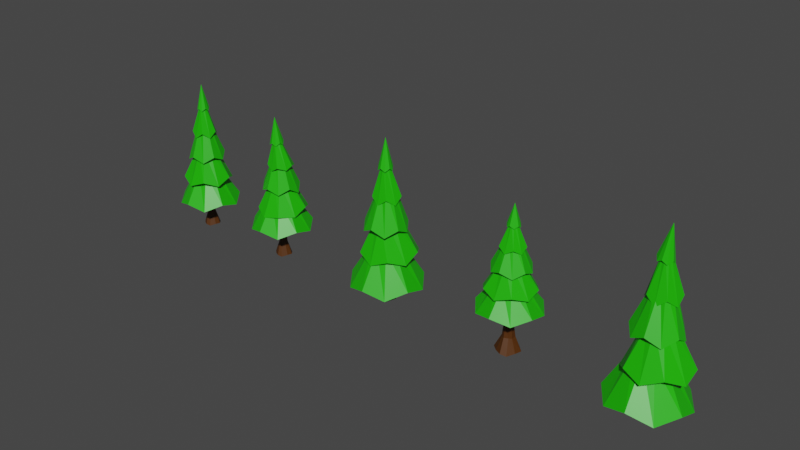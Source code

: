 # Source: treesVersion3.blend  (saved by Blender 2.81.16; exported with 4.5.12 LTS)
import bpy
from mathutils import Matrix  # noqa: F401  (used for matrix-valued properties, if any)

bpy.ops.wm.read_factory_settings(use_empty=True)
scene = bpy.context.scene
scene.name = 'Scene'

# ---- collections
col_collection = bpy.data.collections.new('Collection'); scene.collection.children.link(col_collection)

# ---- materials (node trees are filled in below, after node groups)
mat_material = bpy.data.materials.new('Material')
mat_material.alpha_threshold = 0.0
mat_material.use_transparent_shadow = False
mat_material.line_color = (0.0, 0.0, 0.0, 1.0)
mat_material_001 = bpy.data.materials.new('Material.001')
mat_material_001.use_transparent_shadow = False

# ---- material node trees
mat_material.use_nodes = True; mat_material.node_tree.nodes.clear()
_N = mat_material.node_tree.nodes; _L = mat_material.node_tree.links
n0 = _N.new('ShaderNodeOutputMaterial'); n0.name = 'Material Output'; n0.location = (300, 300)
n1 = _N.new('ShaderNodeBsdfPrincipled'); n1.name = 'Principled BSDF'; n1.location = (10, 300)
n1.distribution = 'GGX'
n1.subsurface_method = 'BURLEY'
n1.inputs[0].default_value = (0.01299, 0.4878, 0.0, 1.0)
n1.inputs[2].default_value = 0.4
n1.inputs[3].default_value = 1.45
n1.inputs[27].default_value = (0.0, 0.0, 0.0, 1.0)
n1.inputs[28].default_value = 1.0
_L.new(n1.outputs[0], n0.inputs[0])
n0.is_active_output = True
mat_material_001.use_nodes = True; mat_material_001.node_tree.nodes.clear()
_N = mat_material_001.node_tree.nodes; _L = mat_material_001.node_tree.links
n0 = _N.new('ShaderNodeOutputMaterial'); n0.name = 'Material Output'; n0.location = (300, 300)
n1 = _N.new('ShaderNodeBsdfPrincipled'); n1.name = 'Principled BSDF'; n1.location = (10, 300)
n1.distribution = 'GGX'
n1.subsurface_method = 'BURLEY'
n1.inputs[0].default_value = (0.07564, 0.02217, 0.0, 1.0)
n1.inputs[3].default_value = 1.45
n1.inputs[27].default_value = (0.0, 0.0, 0.0, 1.0)
n1.inputs[28].default_value = 1.0
_L.new(n1.outputs[0], n0.inputs[0])
n0.is_active_output = True

# ---- world
world_world = bpy.data.worlds.new('World'); scene.world = world_world
world_world.use_nodes = True; world_world.node_tree.nodes.clear()
_N = world_world.node_tree.nodes; _L = world_world.node_tree.links
n0 = _N.new('ShaderNodeOutputWorld'); n0.name = 'World Output'; n0.location = (300, 300)
n1 = _N.new('ShaderNodeBackground'); n1.name = 'Background'; n1.location = (10, 300)
n1.inputs[0].default_value = (0.05088, 0.05088, 0.05088, 1.0)
_L.new(n1.outputs[0], n0.inputs[0])
n0.is_active_output = True
world_world.color = (0.05088, 0.05088, 0.05088)
world_world.use_sun_shadow = False
world_world.sun_shadow_jitter_overblur = 0.0

# ---- meshes
me_cylinder = bpy.data.meshes.new('Cylinder')
me_cylinder.from_pydata([(0.0, 1.0, 0.8199), (2.98e-08, 0.0, 5.0), (0.5878, 0.809, 1.0), (0.0, 0.0, 5.0), (0.9511, 0.309, 0.8199), (5.96e-08, 0.0, 5.0), (0.9511, -0.309, 1.0), (0.0, 0.0, 5.0), (0.5878, -0.809, 0.8199), (5.96e-08, 0.0, 5.0), (-8.742e-08, -1.0, 1.0), (2.98e-08, 0.0, 5.0), (-0.5878, -0.809, 0.8199), (0.0, 0.0, 5.0), (-0.9511, -0.309, 1.0), (0.0, 0.0, 5.0), (-0.9511, 0.309, 0.8199), (0.0, 0.0, 5.0), (-0.5878, 0.809, 1.0), (5.96e-08, 0.0, 5.0), (5.96e-09, 0.8, 1.837), (1.192e-08, 0.6, 2.42), (1.788e-08, 0.4, 3.4), (2.384e-08, 0.2, 4.11), (0.1176, 0.1618, 4.2), (0.2351, 0.3236, 3.22), (0.3527, 0.4854, 2.6), (0.4702, 0.6472, 1.62), (0.1902, 0.0618, 4.11), (0.3804, 0.1236, 3.4), (0.5706, 0.1854, 2.42), (0.7608, 0.2472, 1.8), (0.1902, -0.0618, 4.2), (0.3804, -0.1236, 3.22), (0.5706, -0.1854, 2.6), (0.7608, -0.2472, 1.62), (0.1176, -0.1618, 4.11), (0.2351, -0.3236, 3.4), (0.3527, -0.4854, 2.42), (0.4702, -0.6472, 1.8), (6.357e-09, -0.2, 4.2), (-1.709e-08, -0.4, 3.22), (-4.053e-08, -0.6, 2.6), (-6.398e-08, -0.8, 1.62), (-0.1176, -0.1618, 4.11), (-0.2351, -0.3236, 3.4), (-0.3527, -0.4854, 2.42), (-0.4702, -0.6472, 1.8), (-0.1902, -0.0618, 4.2), (-0.3804, -0.1236, 3.22), (-0.5706, -0.1854, 2.6), (-0.7608, -0.2472, 1.62), (-0.1902, 0.0618, 4.129), (-0.3804, 0.1236, 3.4), (-0.5706, 0.1854, 2.42), (-0.7608, 0.2472, 1.8), (-0.1176, 0.1618, 4.2), (-0.2351, 0.3236, 3.22), (-0.3527, 0.4854, 2.6), (-0.4702, 0.6472, 1.62), (0.2379, 0.3275, 1.962), (0.385, 0.1251, 1.962), (0.385, -0.1251, 1.962), (0.2379, -0.3275, 1.962), (-2.63e-08, -0.4048, 1.962), (-0.2379, -0.3275, 1.962), (-0.385, -0.1251, 1.962), (-0.385, 0.1251, 1.962), (-0.2379, 0.3275, 1.962), (9.083e-09, 0.4048, 1.962), (1.172e-08, 0.3069, 2.745), (0.1804, 0.2483, 2.745), (0.2919, 0.09483, 2.745), (0.2919, -0.09483, 2.745), (0.1804, -0.2483, 2.745), (-1.511e-08, -0.3069, 2.745), (-0.1804, -0.2483, 2.745), (-0.2919, -0.09483, 2.745), (-0.2919, 0.09483, 2.745), (-0.1804, 0.2483, 2.745), (1.631e-08, 0.2026, 3.645), (0.1191, 0.1639, 3.645), (0.1927, 0.0626, 3.645), (0.1927, -0.0626, 3.645), (0.1191, -0.1639, 3.645), (-1.395e-09, -0.2026, 3.645), (-0.1191, -0.1639, 3.645), (-0.1927, -0.0626, 3.645), (-0.1927, 0.0626, 3.645), (-0.1191, 0.1639, 3.645), (2.286e-08, 0.108, 4.251), (0.06346, 0.08735, 4.251), (0.1027, 0.03336, 4.251), (0.1027, -0.03336, 4.251), (0.06346, -0.08735, 4.251), (1.342e-08, -0.108, 4.251), (-0.06346, -0.08735, 4.251), (-0.1027, -0.03336, 4.251), (-0.1027, 0.03336, 4.251), (-0.06346, 0.08735, 4.251)], [], [(23, 1, 3, 24), (24, 3, 5, 28), (28, 5, 7, 32), (32, 7, 9, 36), (36, 9, 11, 40), (40, 11, 13, 44), (44, 13, 15, 48), (48, 15, 17, 52), (3, 1, 19, 17, 15, 13, 11, 9, 7, 5), (52, 17, 19, 56), (56, 19, 1, 23), (0, 2, 4, 6, 8, 10, 12, 14, 16, 18), (68, 59, 20, 69), (79, 58, 21, 70), (89, 57, 22, 80), (99, 56, 23, 90), (67, 55, 59, 68), (78, 54, 58, 79), (88, 53, 57, 89), (98, 52, 56, 99), (66, 51, 55, 67), (77, 50, 54, 78), (87, 49, 53, 88), (97, 48, 52, 98), (65, 47, 51, 66), (76, 46, 50, 77), (86, 45, 49, 87), (96, 44, 48, 97), (64, 43, 47, 65), (75, 42, 46, 76), (85, 41, 45, 86), (95, 40, 44, 96), (63, 39, 43, 64), (74, 38, 42, 75), (84, 37, 41, 85), (94, 36, 40, 95), (62, 35, 39, 63), (73, 34, 38, 74), (83, 33, 37, 84), (93, 32, 36, 94), (61, 31, 35, 62), (72, 30, 34, 73), (82, 29, 33, 83), (92, 28, 32, 93), (60, 27, 31, 61), (71, 26, 30, 72), (81, 25, 29, 82), (91, 24, 28, 92), (69, 20, 27, 60), (70, 21, 26, 71), (80, 22, 25, 81), (90, 23, 24, 91), (0, 69, 60, 2), (2, 60, 61, 4), (4, 61, 62, 6), (6, 62, 63, 8), (8, 63, 64, 10), (10, 64, 65, 12), (12, 65, 66, 14), (14, 66, 67, 16), (16, 67, 68, 18), (18, 68, 69, 0), (20, 70, 71, 27), (27, 71, 72, 31), (31, 72, 73, 35), (35, 73, 74, 39), (39, 74, 75, 43), (43, 75, 76, 47), (47, 76, 77, 51), (51, 77, 78, 55), (55, 78, 79, 59), (59, 79, 70, 20), (21, 80, 81, 26), (26, 81, 82, 30), (30, 82, 83, 34), (34, 83, 84, 38), (38, 84, 85, 42), (42, 85, 86, 46), (46, 86, 87, 50), (50, 87, 88, 54), (54, 88, 89, 58), (58, 89, 80, 21), (22, 90, 91, 25), (25, 91, 92, 29), (29, 92, 93, 33), (33, 93, 94, 37), (37, 94, 95, 41), (41, 95, 96, 45), (45, 96, 97, 49), (49, 97, 98, 53), (53, 98, 99, 57), (57, 99, 90, 22)])
_uv = me_cylinder.uv_layers.new(name='UVMap')
_uv.uv.foreach_set('vector', [1.0, 0.9, 1.0, 1.0, 0.9, 1.0, 0.9, 0.9, 0.9, 0.9, 0.9, 1.0, 0.8, 1.0, 0.8, 0.9, 0.8, 0.9, 0.8, 1.0, 0.7, 1.0, 0.7, 0.9, 0.7, 0.9, 0.7, 1.0, 0.6, 1.0, 0.6, 0.9, 0.6, 0.9, 0.6, 1.0, 0.5, 1.0, 0.5, 0.9, 0.5, 0.9, 0.5, 1.0, 0.4, 1.0, 0.4, 0.9, 0.4, 0.9, 0.4, 1.0, 0.3, 1.0, 0.3, 0.9, 0.3, 0.9, 0.3, 1.0, 0.2, 1.0, 0.2, 0.9, 0.3911, 0.4442, 0.25, 0.49, 0.1089, 0.4442, 0.02175, 0.3242, 0.02175, 0.1758, 0.1089, 0.05584, 0.25, 0.01, 0.3911, 0.05584, 0.4783, 0.1758, 0.4783, 0.3242, 0.2, 0.9, 0.2, 1.0, 0.1, 1.0, 0.1, 0.9, 0.1, 0.9, 0.1, 1.0, -7.451e-08, 1.0, -7.451e-08, 0.9, 0.75, 0.49, 0.8911, 0.4442, 0.9783, 0.3242, 0.9783, 0.1758, 0.8911, 0.05584, 0.75, 0.01, 0.6089, 0.05584, 0.5217, 0.1758, 0.5217, 0.3242, 0.6089, 0.4442, 0.1, 0.5952, 0.1, 0.6, -7.451e-08, 0.6, -7.451e-08, 0.5952, 0.1, 0.6931, 0.1, 0.7, -7.451e-08, 0.7, -7.451e-08, 0.6931, 0.1, 0.7974, 0.1, 0.8, -7.451e-08, 0.8, -7.451e-08, 0.7974, 0.1, 0.892, 0.1, 0.9, -7.451e-08, 0.9, -7.451e-08, 0.892, 0.2, 0.5952, 0.2, 0.6, 0.1, 0.6, 0.1, 0.5952, 0.2, 0.6931, 0.2, 0.7, 0.1, 0.7, 0.1, 0.6931, 0.2, 0.7974, 0.2, 0.8, 0.1, 0.8, 0.1, 0.7974, 0.2, 0.892, 0.2, 0.9, 0.1, 0.9, 0.1, 0.892, 0.3, 0.5952, 0.3, 0.6, 0.2, 0.6, 0.2, 0.5952, 0.3, 0.6931, 0.3, 0.7, 0.2, 0.7, 0.2, 0.6931, 0.3, 0.7974, 0.3, 0.8, 0.2, 0.8, 0.2, 0.7974, 0.3, 0.892, 0.3, 0.9, 0.2, 0.9, 0.2, 0.892, 0.4, 0.5952, 0.4, 0.6, 0.3, 0.6, 0.3, 0.5952, 0.4, 0.6931, 0.4, 0.7, 0.3, 0.7, 0.3, 0.6931, 0.4, 0.7974, 0.4, 0.8, 0.3, 0.8, 0.3, 0.7974, 0.4, 0.892, 0.4, 0.9, 0.3, 0.9, 0.3, 0.892, 0.5, 0.5952, 0.5, 0.6, 0.4, 0.6, 0.4, 0.5952, 0.5, 0.6931, 0.5, 0.7, 0.4, 0.7, 0.4, 0.6931, 0.5, 0.7974, 0.5, 0.8, 0.4, 0.8, 0.4, 0.7974, 0.5, 0.892, 0.5, 0.9, 0.4, 0.9, 0.4, 0.892, 0.6, 0.5952, 0.6, 0.6, 0.5, 0.6, 0.5, 0.5952, 0.6, 0.6931, 0.6, 0.7, 0.5, 0.7, 0.5, 0.6931, 0.6, 0.7974, 0.6, 0.8, 0.5, 0.8, 0.5, 0.7974, 0.6, 0.892, 0.6, 0.9, 0.5, 0.9, 0.5, 0.892, 0.7, 0.5952, 0.7, 0.6, 0.6, 0.6, 0.6, 0.5952, 0.7, 0.6931, 0.7, 0.7, 0.6, 0.7, 0.6, 0.6931, 0.7, 0.7974, 0.7, 0.8, 0.6, 0.8, 0.6, 0.7974, 0.7, 0.892, 0.7, 0.9, 0.6, 0.9, 0.6, 0.892, 0.8, 0.5952, 0.8, 0.6, 0.7, 0.6, 0.7, 0.5952, 0.8, 0.6931, 0.8, 0.7, 0.7, 0.7, 0.7, 0.6931, 0.8, 0.7974, 0.8, 0.8, 0.7, 0.8, 0.7, 0.7974, 0.8, 0.892, 0.8, 0.9, 0.7, 0.9, 0.7, 0.892, 0.9, 0.5952, 0.9, 0.6, 0.8, 0.6, 0.8, 0.5952, 0.9, 0.6931, 0.9, 0.7, 0.8, 0.7, 0.8, 0.6931, 0.9, 0.7974, 0.9, 0.8, 0.8, 0.8, 0.8, 0.7974, 0.9, 0.892, 0.9, 0.9, 0.8, 0.9, 0.8, 0.892, 1.0, 0.5952, 1.0, 0.6, 0.9, 0.6, 0.9, 0.5952, 1.0, 0.6931, 1.0, 0.7, 0.9, 0.7, 0.9, 0.6931, 1.0, 0.7974, 1.0, 0.8, 0.9, 0.8, 0.9, 0.7974, 1.0, 0.892, 1.0, 0.9, 0.9, 0.9, 0.9, 0.892, 1.0, 0.5, 1.0, 0.5952, 0.9, 0.5952, 0.9, 0.5, 0.9, 0.5, 0.9, 0.5952, 0.8, 0.5952, 0.8, 0.5, 0.8, 0.5, 0.8, 0.5952, 0.7, 0.5952, 0.7, 0.5, 0.7, 0.5, 0.7, 0.5952, 0.6, 0.5952, 0.6, 0.5, 0.6, 0.5, 0.6, 0.5952, 0.5, 0.5952, 0.5, 0.5, 0.5, 0.5, 0.5, 0.5952, 0.4, 0.5952, 0.4, 0.5, 0.4, 0.5, 0.4, 0.5952, 0.3, 0.5952, 0.3, 0.5, 0.3, 0.5, 0.3, 0.5952, 0.2, 0.5952, 0.2, 0.5, 0.2, 0.5, 0.2, 0.5952, 0.1, 0.5952, 0.1, 0.5, 0.1, 0.5, 0.1, 0.5952, -7.451e-08, 0.5952, -7.451e-08, 0.5, 1.0, 0.6, 1.0, 0.6931, 0.9, 0.6931, 0.9, 0.6, 0.9, 0.6, 0.9, 0.6931, 0.8, 0.6931, 0.8, 0.6, 0.8, 0.6, 0.8, 0.6931, 0.7, 0.6931, 0.7, 0.6, 0.7, 0.6, 0.7, 0.6931, 0.6, 0.6931, 0.6, 0.6, 0.6, 0.6, 0.6, 0.6931, 0.5, 0.6931, 0.5, 0.6, 0.5, 0.6, 0.5, 0.6931, 0.4, 0.6931, 0.4, 0.6, 0.4, 0.6, 0.4, 0.6931, 0.3, 0.6931, 0.3, 0.6, 0.3, 0.6, 0.3, 0.6931, 0.2, 0.6931, 0.2, 0.6, 0.2, 0.6, 0.2, 0.6931, 0.1, 0.6931, 0.1, 0.6, 0.1, 0.6, 0.1, 0.6931, -7.451e-08, 0.6931, -7.451e-08, 0.6, 1.0, 0.7, 1.0, 0.7974, 0.9, 0.7974, 0.9, 0.7, 0.9, 0.7, 0.9, 0.7974, 0.8, 0.7974, 0.8, 0.7, 0.8, 0.7, 0.8, 0.7974, 0.7, 0.7974, 0.7, 0.7, 0.7, 0.7, 0.7, 0.7974, 0.6, 0.7974, 0.6, 0.7, 0.6, 0.7, 0.6, 0.7974, 0.5, 0.7974, 0.5, 0.7, 0.5, 0.7, 0.5, 0.7974, 0.4, 0.7974, 0.4, 0.7, 0.4, 0.7, 0.4, 0.7974, 0.3, 0.7974, 0.3, 0.7, 0.3, 0.7, 0.3, 0.7974, 0.2, 0.7974, 0.2, 0.7, 0.2, 0.7, 0.2, 0.7974, 0.1, 0.7974, 0.1, 0.7, 0.1, 0.7, 0.1, 0.7974, -7.451e-08, 0.7974, -7.451e-08, 0.7, 1.0, 0.8, 1.0, 0.892, 0.9, 0.892, 0.9, 0.8, 0.9, 0.8, 0.9, 0.892, 0.8, 0.892, 0.8, 0.8, 0.8, 0.8, 0.8, 0.892, 0.7, 0.892, 0.7, 0.8, 0.7, 0.8, 0.7, 0.892, 0.6, 0.892, 0.6, 0.8, 0.6, 0.8, 0.6, 0.892, 0.5, 0.892, 0.5, 0.8, 0.5, 0.8, 0.5, 0.892, 0.4, 0.892, 0.4, 0.8, 0.4, 0.8, 0.4, 0.892, 0.3, 0.892, 0.3, 0.8, 0.3, 0.8, 0.3, 0.892, 0.2, 0.892, 0.2, 0.8, 0.2, 0.8, 0.2, 0.892, 0.1, 0.892, 0.1, 0.8, 0.1, 0.8, 0.1, 0.892, -7.451e-08, 0.892, -7.451e-08, 0.8])
me_cylinder.materials.append(mat_material)
me_cylinder.use_remesh_fix_poles = True
me_cylinder.use_remesh_preserve_attributes = False
me_cylinder.use_mirror_vertex_groups = False
me_cylinder.update()
me_cylinder_001 = bpy.data.meshes.new('Cylinder.001')
me_cylinder_001.from_pydata([(0.001014, 0.2914, -0.03689), (1.71e-08, 0.09745, 1.227), (0.1508, 0.2263, -0.0416), (0.05728, 0.07884, 1.227), (0.2853, 0.07837, -0.01539), (0.09268, 0.03011, 1.227), (0.2412, -0.07837, -0.01539), (0.09268, -0.03011, 1.227), (0.1329, -0.2371, -0.05106), (0.05728, -0.07884, 1.227), (-4.935e-09, -0.2806, -0.01539), (8.576e-09, -0.09745, 1.227), (-0.1491, -0.2052, -0.01539), (-0.05728, -0.07884, 1.227), (-0.2755, -0.09306, -0.01539), (-0.09268, -0.03011, 1.227), (-0.2801, 0.09054, -0.03929), (-0.09268, 0.03011, 1.227), (-0.1639, 0.2125, -0.03891), (-0.05728, 0.07884, 1.227), (-0.007209, 0.1536, 0.422), (0.07856, 0.1127, 0.3929), (0.1371, 0.05884, 0.4235), (0.1258, -0.04569, 0.4124), (0.07701, -0.106, 0.4279), (-0.01014, -0.1456, 0.4279), (-0.07701, -0.106, 0.4279), (-0.1246, -0.04049, 0.4279), (-0.1246, 0.04049, 0.4279), (-0.07701, 0.106, 0.4279), (1.757e-08, 0.09405, 0.8842), (0.05528, 0.07609, 0.8842), (0.08944, 0.02906, 0.8842), (0.08944, -0.02906, 0.8842), (0.05528, -0.07609, 0.8842), (9.347e-09, -0.09405, 0.8842), (-0.05528, -0.07609, 0.8842), (-0.08944, -0.02906, 0.8842), (-0.08944, 0.02906, 0.8842), (-0.05528, 0.07609, 0.8842)], [], [(30, 1, 3, 31), (31, 3, 5, 32), (32, 5, 7, 33), (33, 7, 9, 34), (34, 9, 11, 35), (35, 11, 13, 36), (36, 13, 15, 37), (37, 15, 17, 38), (3, 1, 19, 17, 15, 13, 11, 9, 7, 5), (38, 17, 19, 39), (39, 19, 1, 30), (0, 2, 4, 6, 8, 10, 12, 14, 16, 18), (18, 29, 20, 0), (16, 28, 29, 18), (14, 27, 28, 16), (12, 26, 27, 14), (10, 25, 26, 12), (8, 24, 25, 10), (6, 23, 24, 8), (4, 22, 23, 6), (2, 21, 22, 4), (0, 20, 21, 2), (29, 39, 30, 20), (28, 38, 39, 29), (27, 37, 38, 28), (26, 36, 37, 27), (25, 35, 36, 26), (24, 34, 35, 25), (23, 33, 34, 24), (22, 32, 33, 23), (21, 31, 32, 22), (20, 30, 31, 21)])
_uv = me_cylinder_001.uv_layers.new(name='UVMap')
_uv.uv.foreach_set('vector', [1.0, 0.8621, 1.0, 1.0, 0.9, 1.0, 0.9, 0.8621, 0.9, 0.8621, 0.9, 1.0, 0.8, 1.0, 0.8, 0.8621, 0.8, 0.8621, 0.8, 1.0, 0.7, 1.0, 0.7, 0.8621, 0.7, 0.8621, 0.7, 1.0, 0.6, 1.0, 0.6, 0.8621, 0.6, 0.8621, 0.6, 1.0, 0.5, 1.0, 0.5, 0.8621, 0.5, 0.8621, 0.5, 1.0, 0.4, 1.0, 0.4, 0.8621, 0.4, 0.8621, 0.4, 1.0, 0.3, 1.0, 0.3, 0.8621, 0.3, 0.8621, 0.3, 1.0, 0.2, 1.0, 0.2, 0.8621, 0.3911, 0.4442, 0.25, 0.49, 0.1089, 0.4442, 0.02175, 0.3242, 0.02175, 0.1758, 0.1089, 0.05584, 0.25, 0.01, 0.3911, 0.05584, 0.4783, 0.1758, 0.4783, 0.3242, 0.2, 0.8621, 0.2, 1.0, 0.1, 1.0, 0.1, 0.8621, 0.1, 0.8621, 0.1, 1.0, -7.451e-08, 1.0, -7.451e-08, 0.8621, 0.75, 0.49, 0.8911, 0.4442, 0.9783, 0.3242, 0.9783, 0.1758, 0.8911, 0.05584, 0.75, 0.01, 0.6089, 0.05584, 0.5217, 0.1758, 0.5217, 0.3242, 0.6089, 0.4442, 0.1, 0.5, 0.1, 0.6784, -7.451e-08, 0.6784, -7.451e-08, 0.5, 0.2, 0.5, 0.2, 0.6784, 0.1, 0.6784, 0.1, 0.5, 0.3, 0.5, 0.3, 0.6784, 0.2, 0.6784, 0.2, 0.5, 0.4, 0.5, 0.4, 0.6784, 0.3, 0.6784, 0.3, 0.5, 0.5, 0.5, 0.5, 0.6784, 0.4, 0.6784, 0.4, 0.5, 0.6, 0.5, 0.6, 0.6784, 0.5, 0.6784, 0.5, 0.5, 0.7, 0.5, 0.7, 0.6784, 0.6, 0.6784, 0.6, 0.5, 0.8, 0.5, 0.8, 0.6784, 0.7, 0.6784, 0.7, 0.5, 0.9, 0.5, 0.9, 0.6784, 0.8, 0.6784, 0.8, 0.5, 1.0, 0.5, 1.0, 0.6784, 0.9, 0.6784, 0.9, 0.5, 0.1, 0.6784, 0.1, 0.8621, -7.451e-08, 0.8621, -7.451e-08, 0.6784, 0.2, 0.6784, 0.2, 0.8621, 0.1, 0.8621, 0.1, 0.6784, 0.3, 0.6784, 0.3, 0.8621, 0.2, 0.8621, 0.2, 0.6784, 0.4, 0.6784, 0.4, 0.8621, 0.3, 0.8621, 0.3, 0.6784, 0.5, 0.6784, 0.5, 0.8621, 0.4, 0.8621, 0.4, 0.6784, 0.6, 0.6784, 0.6, 0.8621, 0.5, 0.8621, 0.5, 0.6784, 0.7, 0.6784, 0.7, 0.8621, 0.6, 0.8621, 0.6, 0.6784, 0.8, 0.6784, 0.8, 0.8621, 0.7, 0.8621, 0.7, 0.6784, 0.9, 0.6784, 0.9, 0.8621, 0.8, 0.8621, 0.8, 0.6784, 1.0, 0.6784, 1.0, 0.8621, 0.9, 0.8621, 0.9, 0.6784])
me_cylinder_001.materials.append(mat_material_001)
me_cylinder_001.use_remesh_fix_poles = True
me_cylinder_001.use_remesh_preserve_attributes = False
me_cylinder_001.use_mirror_vertex_groups = False
me_cylinder_001.update()
me_cylinder_002 = bpy.data.meshes.new('Cylinder.002')
me_cylinder_002.from_pydata([(0.0, 1.0, 0.9592), (-0.01448, -0.08723, 4.766), (0.5878, 0.809, 1.127), (-0.01448, -0.08723, 4.766), (0.9511, 0.309, 0.9592), (-0.01448, -0.08723, 4.766), (0.9511, -0.309, 1.127), (-0.01448, -0.08723, 4.766), (0.5878, -0.809, 0.9592), (-0.01448, -0.08723, 4.766), (-8.743e-08, -1.0, 1.127), (-0.01448, -0.08723, 4.766), (-0.5878, -0.809, 0.9592), (-0.01448, -0.08723, 4.766), (-0.9511, -0.309, 1.127), (-0.01448, -0.08723, 4.766), (-0.9511, 0.309, 0.9592), (-0.01448, -0.08723, 4.766), (-0.5878, 0.809, 1.127), (-0.01448, -0.08723, 4.766), (5.966e-09, 0.8812, 1.809), (-0.01679, 0.6938, 2.224), (0.05777, 0.4397, 3.184), (-0.0243, 0.186, 3.856), (0.1071, 0.1385, 3.946), (0.27, 0.3892, 3.09), (0.3439, 0.5347, 2.446), (0.4702, 0.74, 1.6), (0.1867, 0.03304, 3.847), (0.4425, 0.1189, 3.174), (0.5688, 0.2409, 2.225), (0.7608, 0.3311, 1.748), (0.1877, -0.1091, 3.933), (0.4314, -0.1147, 3.074), (0.5546, -0.1424, 2.465), (0.7608, -0.1532, 1.556), (0.1061, -0.2147, 3.836), (0.267, -0.3644, 3.181), (0.3343, -0.4327, 2.286), (0.4563, -0.6003, 1.609), (-0.02331, -0.2624, 3.928), (0.05158, -0.3896, 3.041), (-0.01594, -0.5568, 2.452), (-0.04501, -0.7581, 1.527), (-0.1547, -0.2149, 3.838), (-0.1932, -0.3221, 3.2), (-0.371, -0.4332, 2.294), (-0.4702, -0.5621, 1.704), (-0.2343, -0.1094, 3.937), (-0.3282, -0.1125, 3.034), (-0.5865, -0.1432, 2.479), (-0.7608, -0.1532, 1.556), (-0.2351, 0.0317, 3.871), (-0.3383, 0.125, 3.214), (-0.5889, 0.2365, 2.33), (-0.7608, 0.3311, 1.748), (-0.1537, 0.1384, 3.949), (-0.1832, 0.3337, 3.064), (-0.3686, 0.5268, 2.509), (-0.4702, 0.74, 1.6), (0.2379, 0.3275, 2.025), (0.385, 0.1251, 2.025), (0.385, -0.1251, 2.025), (0.2379, -0.3275, 2.025), (-2.631e-08, -0.4048, 2.025), (-0.2379, -0.3275, 2.025), (-0.385, -0.1251, 2.025), (-0.385, 0.1251, 2.025), (-0.2379, 0.3275, 2.025), (9.08e-09, 0.4048, 2.025), (1.173e-08, 0.3412, 2.631), (0.1804, 0.2827, 2.628), (0.2919, 0.1295, 2.621), (0.2919, -0.05994, 2.612), (0.1804, -0.2132, 2.604), (-1.51e-08, -0.2717, 2.601), (-0.1804, -0.2132, 2.604), (-0.2919, -0.05994, 2.612), (-0.2919, 0.1295, 2.621), (-0.1804, 0.2827, 2.628), (0.02778, 0.1899, 3.466), (0.1467, 0.1509, 3.47), (0.2201, 0.04954, 3.469), (0.2201, -0.07548, 3.463), (0.117, -0.1759, 3.446), (0.02778, -0.2147, 3.446), (-0.09111, -0.1757, 3.442), (-0.1646, -0.07436, 3.443), (-0.1646, 0.05067, 3.449), (-0.09111, 0.1516, 3.458), (-0.02275, 0.0759, 3.997), (0.04766, 0.05309, 3.995), (0.09643, -0.01102, 4.026), (0.09643, -0.07766, 4.023), (0.05727, -0.1315, 4.018), (-0.006092, -0.1519, 4.014), (-0.06946, -0.1311, 4.011), (-0.1367, -0.08074, 3.99), (-0.1367, -0.006816, 3.994), (-0.09315, 0.05302, 3.997)], [], [(23, 1, 3, 24), (24, 3, 5, 28), (28, 5, 7, 32), (32, 7, 9, 36), (36, 9, 11, 40), (40, 11, 13, 44), (44, 13, 15, 48), (48, 15, 17, 52), (3, 1, 19, 17, 15, 13, 11, 9, 7, 5), (52, 17, 19, 56), (56, 19, 1, 23), (0, 2, 4, 6, 8, 10, 12, 14, 16, 18), (68, 59, 20, 69), (79, 58, 21, 70), (89, 57, 22, 80), (99, 56, 23, 90), (67, 55, 59, 68), (78, 54, 58, 79), (88, 53, 57, 89), (98, 52, 56, 99), (66, 51, 55, 67), (77, 50, 54, 78), (87, 49, 53, 88), (97, 48, 52, 98), (65, 47, 51, 66), (76, 46, 50, 77), (86, 45, 49, 87), (96, 44, 48, 97), (64, 43, 47, 65), (75, 42, 46, 76), (85, 41, 45, 86), (95, 40, 44, 96), (63, 39, 43, 64), (74, 38, 42, 75), (84, 37, 41, 85), (94, 36, 40, 95), (62, 35, 39, 63), (73, 34, 38, 74), (83, 33, 37, 84), (93, 32, 36, 94), (61, 31, 35, 62), (72, 30, 34, 73), (82, 29, 33, 83), (92, 28, 32, 93), (60, 27, 31, 61), (71, 26, 30, 72), (81, 25, 29, 82), (91, 24, 28, 92), (69, 20, 27, 60), (70, 21, 26, 71), (80, 22, 25, 81), (90, 23, 24, 91), (0, 69, 60, 2), (2, 60, 61, 4), (4, 61, 62, 6), (6, 62, 63, 8), (8, 63, 64, 10), (10, 64, 65, 12), (12, 65, 66, 14), (14, 66, 67, 16), (16, 67, 68, 18), (18, 68, 69, 0), (20, 70, 71, 27), (27, 71, 72, 31), (31, 72, 73, 35), (35, 73, 74, 39), (39, 74, 75, 43), (43, 75, 76, 47), (47, 76, 77, 51), (51, 77, 78, 55), (55, 78, 79, 59), (59, 79, 70, 20), (21, 80, 81, 26), (26, 81, 82, 30), (30, 82, 83, 34), (34, 83, 84, 38), (38, 84, 85, 42), (42, 85, 86, 46), (46, 86, 87, 50), (50, 87, 88, 54), (54, 88, 89, 58), (58, 89, 80, 21), (22, 90, 91, 25), (25, 91, 92, 29), (29, 92, 93, 33), (33, 93, 94, 37), (37, 94, 95, 41), (41, 95, 96, 45), (45, 96, 97, 49), (49, 97, 98, 53), (53, 98, 99, 57), (57, 99, 90, 22)])
_uv = me_cylinder_002.uv_layers.new(name='UVMap')
_uv.uv.foreach_set('vector', [1.0, 0.9, 1.0, 1.0, 0.9, 1.0, 0.9, 0.9, 0.9, 0.9, 0.9, 1.0, 0.8, 1.0, 0.8, 0.9, 0.8, 0.9, 0.8, 1.0, 0.7, 1.0, 0.7, 0.9, 0.7, 0.9, 0.7, 1.0, 0.6, 1.0, 0.6, 0.9, 0.6, 0.9, 0.6, 1.0, 0.5, 1.0, 0.5, 0.9, 0.5, 0.9, 0.5, 1.0, 0.4, 1.0, 0.4, 0.9, 0.4, 0.9, 0.4, 1.0, 0.3, 1.0, 0.3, 0.9, 0.3, 0.9, 0.3, 1.0, 0.2, 1.0, 0.2, 0.9, 0.3911, 0.4442, 0.25, 0.49, 0.1089, 0.4442, 0.02175, 0.3242, 0.02175, 0.1758, 0.1089, 0.05584, 0.25, 0.01, 0.3911, 0.05584, 0.4783, 0.1758, 0.4783, 0.3242, 0.2, 0.9, 0.2, 1.0, 0.1, 1.0, 0.1, 0.9, 0.1, 0.9, 0.1, 1.0, -7.451e-08, 1.0, -7.451e-08, 0.9, 0.75, 0.49, 0.8911, 0.4442, 0.9783, 0.3242, 0.9783, 0.1758, 0.8911, 0.05584, 0.75, 0.01, 0.6089, 0.05584, 0.5217, 0.1758, 0.5217, 0.3242, 0.6089, 0.4442, 0.1, 0.5952, 0.1, 0.6, -7.451e-08, 0.6, -7.451e-08, 0.5952, 0.1, 0.6931, 0.1, 0.7, -7.451e-08, 0.7, -7.451e-08, 0.6931, 0.1, 0.7974, 0.1, 0.8, -7.451e-08, 0.8, -7.451e-08, 0.7974, 0.1, 0.892, 0.1, 0.9, -7.451e-08, 0.9, -7.451e-08, 0.892, 0.2, 0.5952, 0.2, 0.6, 0.1, 0.6, 0.1, 0.5952, 0.2, 0.6931, 0.2, 0.7, 0.1, 0.7, 0.1, 0.6931, 0.2, 0.7974, 0.2, 0.8, 0.1, 0.8, 0.1, 0.7974, 0.2, 0.892, 0.2, 0.9, 0.1, 0.9, 0.1, 0.892, 0.3, 0.5952, 0.3, 0.6, 0.2, 0.6, 0.2, 0.5952, 0.3, 0.6931, 0.3, 0.7, 0.2, 0.7, 0.2, 0.6931, 0.3, 0.7974, 0.3, 0.8, 0.2, 0.8, 0.2, 0.7974, 0.3, 0.892, 0.3, 0.9, 0.2, 0.9, 0.2, 0.892, 0.4, 0.5952, 0.4, 0.6, 0.3, 0.6, 0.3, 0.5952, 0.4, 0.6931, 0.4, 0.7, 0.3, 0.7, 0.3, 0.6931, 0.4, 0.7974, 0.4, 0.8, 0.3, 0.8, 0.3, 0.7974, 0.4, 0.892, 0.4, 0.9, 0.3, 0.9, 0.3, 0.892, 0.5, 0.5952, 0.5, 0.6, 0.4, 0.6, 0.4, 0.5952, 0.5, 0.6931, 0.5, 0.7, 0.4, 0.7, 0.4, 0.6931, 0.5, 0.7974, 0.5, 0.8, 0.4, 0.8, 0.4, 0.7974, 0.5, 0.892, 0.5, 0.9, 0.4, 0.9, 0.4, 0.892, 0.6, 0.5952, 0.6, 0.6, 0.5, 0.6, 0.5, 0.5952, 0.6, 0.6931, 0.6, 0.7, 0.5, 0.7, 0.5, 0.6931, 0.6, 0.7974, 0.6, 0.8, 0.5, 0.8, 0.5, 0.7974, 0.6, 0.892, 0.6, 0.9, 0.5, 0.9, 0.5, 0.892, 0.7, 0.5952, 0.7, 0.6, 0.6, 0.6, 0.6, 0.5952, 0.7, 0.6931, 0.7, 0.7, 0.6, 0.7, 0.6, 0.6931, 0.7, 0.7974, 0.7, 0.8, 0.6, 0.8, 0.6, 0.7974, 0.7, 0.892, 0.7, 0.9, 0.6, 0.9, 0.6, 0.892, 0.8, 0.5952, 0.8, 0.6, 0.7, 0.6, 0.7, 0.5952, 0.8, 0.6931, 0.8, 0.7, 0.7, 0.7, 0.7, 0.6931, 0.8, 0.7974, 0.8, 0.8, 0.7, 0.8, 0.7, 0.7974, 0.8, 0.892, 0.8, 0.9, 0.7, 0.9, 0.7, 0.892, 0.9, 0.5952, 0.9, 0.6, 0.8, 0.6, 0.8, 0.5952, 0.9, 0.6931, 0.9, 0.7, 0.8, 0.7, 0.8, 0.6931, 0.9, 0.7974, 0.9, 0.8, 0.8, 0.8, 0.8, 0.7974, 0.9, 0.892, 0.9, 0.9, 0.8, 0.9, 0.8, 0.892, 1.0, 0.5952, 1.0, 0.6, 0.9, 0.6, 0.9, 0.5952, 1.0, 0.6931, 1.0, 0.7, 0.9, 0.7, 0.9, 0.6931, 1.0, 0.7974, 1.0, 0.8, 0.9, 0.8, 0.9, 0.7974, 1.0, 0.892, 1.0, 0.9, 0.9, 0.9, 0.9, 0.892, 1.0, 0.5, 1.0, 0.5952, 0.9, 0.5952, 0.9, 0.5, 0.9, 0.5, 0.9, 0.5952, 0.8, 0.5952, 0.8, 0.5, 0.8, 0.5, 0.8, 0.5952, 0.7, 0.5952, 0.7, 0.5, 0.7, 0.5, 0.7, 0.5952, 0.6, 0.5952, 0.6, 0.5, 0.6, 0.5, 0.6, 0.5952, 0.5, 0.5952, 0.5, 0.5, 0.5, 0.5, 0.5, 0.5952, 0.4, 0.5952, 0.4, 0.5, 0.4, 0.5, 0.4, 0.5952, 0.3, 0.5952, 0.3, 0.5, 0.3, 0.5, 0.3, 0.5952, 0.2, 0.5952, 0.2, 0.5, 0.2, 0.5, 0.2, 0.5952, 0.1, 0.5952, 0.1, 0.5, 0.1, 0.5, 0.1, 0.5952, -7.451e-08, 0.5952, -7.451e-08, 0.5, 1.0, 0.6, 1.0, 0.6931, 0.9, 0.6931, 0.9, 0.6, 0.9, 0.6, 0.9, 0.6931, 0.8, 0.6931, 0.8, 0.6, 0.8, 0.6, 0.8, 0.6931, 0.7, 0.6931, 0.7, 0.6, 0.7, 0.6, 0.7, 0.6931, 0.6, 0.6931, 0.6, 0.6, 0.6, 0.6, 0.6, 0.6931, 0.5, 0.6931, 0.5, 0.6, 0.5, 0.6, 0.5, 0.6931, 0.4, 0.6931, 0.4, 0.6, 0.4, 0.6, 0.4, 0.6931, 0.3, 0.6931, 0.3, 0.6, 0.3, 0.6, 0.3, 0.6931, 0.2, 0.6931, 0.2, 0.6, 0.2, 0.6, 0.2, 0.6931, 0.1, 0.6931, 0.1, 0.6, 0.1, 0.6, 0.1, 0.6931, -7.451e-08, 0.6931, -7.451e-08, 0.6, 1.0, 0.7, 1.0, 0.7974, 0.9, 0.7974, 0.9, 0.7, 0.9, 0.7, 0.9, 0.7974, 0.8, 0.7974, 0.8, 0.7, 0.8, 0.7, 0.8, 0.7974, 0.7, 0.7974, 0.7, 0.7, 0.7, 0.7, 0.7, 0.7974, 0.6, 0.7974, 0.6, 0.7, 0.6, 0.7, 0.6, 0.7974, 0.5, 0.7974, 0.5, 0.7, 0.5, 0.7, 0.5, 0.7974, 0.4, 0.7974, 0.4, 0.7, 0.4, 0.7, 0.4, 0.7974, 0.3, 0.7974, 0.3, 0.7, 0.3, 0.7, 0.3, 0.7974, 0.2, 0.7974, 0.2, 0.7, 0.2, 0.7, 0.2, 0.7974, 0.1, 0.7974, 0.1, 0.7, 0.1, 0.7, 0.1, 0.7974, -7.451e-08, 0.7974, -7.451e-08, 0.7, 1.0, 0.8, 1.0, 0.892, 0.9, 0.892, 0.9, 0.8, 0.9, 0.8, 0.9, 0.892, 0.8, 0.892, 0.8, 0.8, 0.8, 0.8, 0.8, 0.892, 0.7, 0.892, 0.7, 0.8, 0.7, 0.8, 0.7, 0.892, 0.6, 0.892, 0.6, 0.8, 0.6, 0.8, 0.6, 0.892, 0.5, 0.892, 0.5, 0.8, 0.5, 0.8, 0.5, 0.892, 0.4, 0.892, 0.4, 0.8, 0.4, 0.8, 0.4, 0.892, 0.3, 0.892, 0.3, 0.8, 0.3, 0.8, 0.3, 0.892, 0.2, 0.892, 0.2, 0.8, 0.2, 0.8, 0.2, 0.892, 0.1, 0.892, 0.1, 0.8, 0.1, 0.8, 0.1, 0.892, -7.451e-08, 0.892, -7.451e-08, 0.8])
me_cylinder_002.materials.append(mat_material)
me_cylinder_002.use_remesh_fix_poles = True
me_cylinder_002.use_remesh_preserve_attributes = False
me_cylinder_002.use_mirror_vertex_groups = False
me_cylinder_002.update()
me_cylinder_003 = bpy.data.meshes.new('Cylinder.003')
me_cylinder_003.from_pydata([(0.001014, 0.2914, -0.03689), (1.71e-08, 0.09745, 1.227), (0.1508, 0.2263, -0.0416), (0.05728, 0.07884, 1.227), (0.2853, 0.07837, -0.01539), (0.09268, 0.03011, 1.227), (0.2412, -0.07837, -0.01539), (0.09268, -0.03011, 1.227), (0.1329, -0.2371, -0.05106), (0.05728, -0.07884, 1.227), (-4.935e-09, -0.2806, -0.01539), (8.576e-09, -0.09745, 1.227), (-0.1491, -0.2052, -0.01539), (-0.05728, -0.07884, 1.227), (-0.2755, -0.09306, -0.01539), (-0.09268, -0.03011, 1.227), (-0.2801, 0.09054, -0.03929), (-0.09268, 0.03011, 1.227), (-0.1639, 0.2125, -0.03891), (-0.05728, 0.07884, 1.227), (-0.007209, 0.1536, 0.422), (0.07856, 0.1127, 0.3929), (0.1371, 0.05884, 0.4235), (0.1258, -0.04569, 0.4124), (0.07701, -0.106, 0.4279), (-0.01014, -0.1456, 0.4279), (-0.07701, -0.106, 0.4279), (-0.1246, -0.04049, 0.4279), (-0.1246, 0.04049, 0.4279), (-0.07701, 0.106, 0.4279), (1.757e-08, 0.09405, 0.8842), (0.05528, 0.07609, 0.8842), (0.08944, 0.02906, 0.8842), (0.08944, -0.02906, 0.8842), (0.05528, -0.07609, 0.8842), (9.347e-09, -0.09405, 0.8842), (-0.05528, -0.07609, 0.8842), (-0.08944, -0.02906, 0.8842), (-0.08944, 0.02906, 0.8842), (-0.05528, 0.07609, 0.8842)], [], [(30, 1, 3, 31), (31, 3, 5, 32), (32, 5, 7, 33), (33, 7, 9, 34), (34, 9, 11, 35), (35, 11, 13, 36), (36, 13, 15, 37), (37, 15, 17, 38), (3, 1, 19, 17, 15, 13, 11, 9, 7, 5), (38, 17, 19, 39), (39, 19, 1, 30), (0, 2, 4, 6, 8, 10, 12, 14, 16, 18), (18, 29, 20, 0), (16, 28, 29, 18), (14, 27, 28, 16), (12, 26, 27, 14), (10, 25, 26, 12), (8, 24, 25, 10), (6, 23, 24, 8), (4, 22, 23, 6), (2, 21, 22, 4), (0, 20, 21, 2), (29, 39, 30, 20), (28, 38, 39, 29), (27, 37, 38, 28), (26, 36, 37, 27), (25, 35, 36, 26), (24, 34, 35, 25), (23, 33, 34, 24), (22, 32, 33, 23), (21, 31, 32, 22), (20, 30, 31, 21)])
_uv = me_cylinder_003.uv_layers.new(name='UVMap')
_uv.uv.foreach_set('vector', [1.0, 0.8621, 1.0, 1.0, 0.9, 1.0, 0.9, 0.8621, 0.9, 0.8621, 0.9, 1.0, 0.8, 1.0, 0.8, 0.8621, 0.8, 0.8621, 0.8, 1.0, 0.7, 1.0, 0.7, 0.8621, 0.7, 0.8621, 0.7, 1.0, 0.6, 1.0, 0.6, 0.8621, 0.6, 0.8621, 0.6, 1.0, 0.5, 1.0, 0.5, 0.8621, 0.5, 0.8621, 0.5, 1.0, 0.4, 1.0, 0.4, 0.8621, 0.4, 0.8621, 0.4, 1.0, 0.3, 1.0, 0.3, 0.8621, 0.3, 0.8621, 0.3, 1.0, 0.2, 1.0, 0.2, 0.8621, 0.3911, 0.4442, 0.25, 0.49, 0.1089, 0.4442, 0.02175, 0.3242, 0.02175, 0.1758, 0.1089, 0.05584, 0.25, 0.01, 0.3911, 0.05584, 0.4783, 0.1758, 0.4783, 0.3242, 0.2, 0.8621, 0.2, 1.0, 0.1, 1.0, 0.1, 0.8621, 0.1, 0.8621, 0.1, 1.0, -7.451e-08, 1.0, -7.451e-08, 0.8621, 0.75, 0.49, 0.8911, 0.4442, 0.9783, 0.3242, 0.9783, 0.1758, 0.8911, 0.05584, 0.75, 0.01, 0.6089, 0.05584, 0.5217, 0.1758, 0.5217, 0.3242, 0.6089, 0.4442, 0.1, 0.5, 0.1, 0.6784, -7.451e-08, 0.6784, -7.451e-08, 0.5, 0.2, 0.5, 0.2, 0.6784, 0.1, 0.6784, 0.1, 0.5, 0.3, 0.5, 0.3, 0.6784, 0.2, 0.6784, 0.2, 0.5, 0.4, 0.5, 0.4, 0.6784, 0.3, 0.6784, 0.3, 0.5, 0.5, 0.5, 0.5, 0.6784, 0.4, 0.6784, 0.4, 0.5, 0.6, 0.5, 0.6, 0.6784, 0.5, 0.6784, 0.5, 0.5, 0.7, 0.5, 0.7, 0.6784, 0.6, 0.6784, 0.6, 0.5, 0.8, 0.5, 0.8, 0.6784, 0.7, 0.6784, 0.7, 0.5, 0.9, 0.5, 0.9, 0.6784, 0.8, 0.6784, 0.8, 0.5, 1.0, 0.5, 1.0, 0.6784, 0.9, 0.6784, 0.9, 0.5, 0.1, 0.6784, 0.1, 0.8621, -7.451e-08, 0.8621, -7.451e-08, 0.6784, 0.2, 0.6784, 0.2, 0.8621, 0.1, 0.8621, 0.1, 0.6784, 0.3, 0.6784, 0.3, 0.8621, 0.2, 0.8621, 0.2, 0.6784, 0.4, 0.6784, 0.4, 0.8621, 0.3, 0.8621, 0.3, 0.6784, 0.5, 0.6784, 0.5, 0.8621, 0.4, 0.8621, 0.4, 0.6784, 0.6, 0.6784, 0.6, 0.8621, 0.5, 0.8621, 0.5, 0.6784, 0.7, 0.6784, 0.7, 0.8621, 0.6, 0.8621, 0.6, 0.6784, 0.8, 0.6784, 0.8, 0.8621, 0.7, 0.8621, 0.7, 0.6784, 0.9, 0.6784, 0.9, 0.8621, 0.8, 0.8621, 0.8, 0.6784, 1.0, 0.6784, 1.0, 0.8621, 0.9, 0.8621, 0.9, 0.6784])
me_cylinder_003.materials.append(mat_material_001)
me_cylinder_003.use_remesh_fix_poles = True
me_cylinder_003.use_remesh_preserve_attributes = False
me_cylinder_003.use_mirror_vertex_groups = False
me_cylinder_003.update()
me_cylinder_004 = bpy.data.meshes.new('Cylinder.004')
me_cylinder_004.from_pydata([(7.425e-08, 1.156, 0.4773), (5.38e-08, -0.04587, 5.273), (0.6793, 0.935, 0.6854), (1.998e-08, -0.04587, 5.273), (1.099, 0.3571, 0.4773), (8.762e-08, -0.04587, 5.273), (1.099, -0.3571, 0.6854), (1.998e-08, -0.04587, 5.273), (0.6793, -0.935, 0.4773), (8.762e-08, -0.04587, 5.273), (-2.679e-08, -1.156, 0.6854), (5.38e-08, -0.04587, 5.273), (-0.6793, -0.935, 0.4773), (1.998e-08, -0.04587, 5.273), (-1.099, -0.3571, 0.6854), (1.998e-08, -0.04587, 5.273), (-1.099, 0.3571, 0.4773), (1.998e-08, -0.04587, 5.273), (-0.6793, 0.935, 0.6854), (8.762e-08, -0.04587, 5.273), (2.649e-08, 1.014, 1.745), (3.325e-08, 0.6399, 2.341), (4.009e-08, 0.4692, 3.483), (4.649e-08, 0.1727, 4.262), (0.1333, 0.1302, 4.364), (0.2667, 0.3934, 3.275), (0.4, 0.5117, 2.547), (0.5334, 0.8563, 1.489), (0.2157, 0.01595, 4.263), (0.4315, 0.1561, 3.467), (0.6472, 0.1697, 2.345), (0.863, 0.391, 1.665), (0.2157, -0.1234, 4.366), (0.4315, -0.1132, 3.248), (0.6472, -0.2492, 2.553), (0.863, -0.1564, 1.427), (0.1333, -0.2377, 4.265), (0.2667, -0.3505, 3.44), (0.4, -0.5912, 2.352), (0.5334, -0.6216, 1.604), (2.729e-08, -0.2802, 4.368), (3.29e-10, -0.4262, 3.232), (-2.625e-08, -0.7194, 2.557), (-5.284e-08, -0.7822, 1.389), (-0.1333, -0.2377, 4.265), (-0.2667, -0.3505, 3.44), (-0.4, -0.5912, 2.352), (-0.5334, -0.6216, 1.604), (-0.2157, -0.1234, 4.366), (-0.4315, -0.1132, 3.248), (-0.6472, -0.2492, 2.553), (-0.863, -0.1564, 1.427), (-0.2157, 0.01613, 4.285), (-0.4315, 0.1561, 3.467), (-0.6472, 0.1697, 2.345), (-0.863, 0.391, 1.665), (-0.1333, 0.1302, 4.364), (-0.2667, 0.3934, 3.275), (-0.4, 0.5117, 2.547), (-0.5334, 0.8563, 1.489), (0.275, 0.3784, 1.797), (0.4449, 0.1446, 1.797), (0.4449, -0.1446, 1.797), (0.275, -0.3784, 1.797), (4.385e-08, -0.4678, 1.797), (-0.275, -0.3784, 1.797), (-0.4449, -0.1446, 1.797), (-0.4449, 0.1446, 1.797), (-0.275, 0.3784, 1.797), (8.475e-08, 0.4678, 1.797), (3.302e-08, 0.3936, 2.739), (0.2046, 0.3272, 2.735), (0.331, 0.1535, 2.724), (0.331, -0.06119, 2.711), (0.2046, -0.2349, 2.701), (2.588e-09, -0.3013, 2.697), (-0.2046, -0.2349, 2.701), (-0.331, -0.06119, 2.711), (-0.331, 0.1535, 2.724), (-0.2046, 0.3272, 2.735), (3.826e-08, 0.2309, 3.749), (0.1351, 0.1871, 3.747), (0.2185, 0.07233, 3.741), (0.2185, -0.06948, 3.734), (0.1351, -0.2147, 3.738), (1.815e-08, -0.228, 3.725), (-0.1351, -0.1842, 3.728), (-0.2185, -0.06948, 3.734), (-0.2185, 0.07233, 3.741), (-0.1351, 0.1871, 3.747), (4.557e-08, 0.06962, 4.422), (0.07198, 0.04623, 4.423), (0.1165, 0.003065, 4.425), (0.1165, -0.07252, 4.421), (0.07198, -0.1337, 4.418), (3.506e-08, -0.157, 4.417), (-0.07198, -0.1337, 4.418), (-0.1165, -0.09068, 4.424), (-0.1165, -0.015, 4.423), (-0.07198, 0.04623, 4.423)], [], [(23, 1, 3, 24), (24, 3, 5, 28), (28, 5, 7, 32), (32, 7, 9, 36), (36, 9, 11, 40), (40, 11, 13, 44), (44, 13, 15, 48), (48, 15, 17, 52), (3, 1, 19, 17, 15, 13, 11, 9, 7, 5), (52, 17, 19, 56), (56, 19, 1, 23), (0, 2, 4, 6, 8, 10, 12, 14, 16, 18), (68, 59, 20, 69), (79, 58, 21, 70), (89, 57, 22, 80), (99, 56, 23, 90), (67, 55, 59, 68), (78, 54, 58, 79), (88, 53, 57, 89), (98, 52, 56, 99), (66, 51, 55, 67), (77, 50, 54, 78), (87, 49, 53, 88), (97, 48, 52, 98), (65, 47, 51, 66), (76, 46, 50, 77), (86, 45, 49, 87), (96, 44, 48, 97), (64, 43, 47, 65), (75, 42, 46, 76), (85, 41, 45, 86), (95, 40, 44, 96), (63, 39, 43, 64), (74, 38, 42, 75), (84, 37, 41, 85), (94, 36, 40, 95), (62, 35, 39, 63), (73, 34, 38, 74), (83, 33, 37, 84), (93, 32, 36, 94), (61, 31, 35, 62), (72, 30, 34, 73), (82, 29, 33, 83), (92, 28, 32, 93), (60, 27, 31, 61), (71, 26, 30, 72), (81, 25, 29, 82), (91, 24, 28, 92), (69, 20, 27, 60), (70, 21, 26, 71), (80, 22, 25, 81), (90, 23, 24, 91), (0, 69, 60, 2), (2, 60, 61, 4), (4, 61, 62, 6), (6, 62, 63, 8), (8, 63, 64, 10), (10, 64, 65, 12), (12, 65, 66, 14), (14, 66, 67, 16), (16, 67, 68, 18), (18, 68, 69, 0), (20, 70, 71, 27), (27, 71, 72, 31), (31, 72, 73, 35), (35, 73, 74, 39), (39, 74, 75, 43), (43, 75, 76, 47), (47, 76, 77, 51), (51, 77, 78, 55), (55, 78, 79, 59), (59, 79, 70, 20), (21, 80, 81, 26), (26, 81, 82, 30), (30, 82, 83, 34), (34, 83, 84, 38), (38, 84, 85, 42), (42, 85, 86, 46), (46, 86, 87, 50), (50, 87, 88, 54), (54, 88, 89, 58), (58, 89, 80, 21), (22, 90, 91, 25), (25, 91, 92, 29), (29, 92, 93, 33), (33, 93, 94, 37), (37, 94, 95, 41), (41, 95, 96, 45), (45, 96, 97, 49), (49, 97, 98, 53), (53, 98, 99, 57), (57, 99, 90, 22)])
_uv = me_cylinder_004.uv_layers.new(name='UVMap')
_uv.uv.foreach_set('vector', [1.0, 0.9, 1.0, 1.0, 0.9, 1.0, 0.9, 0.9, 0.9, 0.9, 0.9, 1.0, 0.8, 1.0, 0.8, 0.9, 0.8, 0.9, 0.8, 1.0, 0.7, 1.0, 0.7, 0.9, 0.7, 0.9, 0.7, 1.0, 0.6, 1.0, 0.6, 0.9, 0.6, 0.9, 0.6, 1.0, 0.5, 1.0, 0.5, 0.9, 0.5, 0.9, 0.5, 1.0, 0.4, 1.0, 0.4, 0.9, 0.4, 0.9, 0.4, 1.0, 0.3, 1.0, 0.3, 0.9, 0.3, 0.9, 0.3, 1.0, 0.2, 1.0, 0.2, 0.9, 0.3911, 0.4442, 0.25, 0.49, 0.1089, 0.4442, 0.02175, 0.3242, 0.02175, 0.1758, 0.1089, 0.05584, 0.25, 0.01, 0.3911, 0.05584, 0.4783, 0.1758, 0.4783, 0.3242, 0.2, 0.9, 0.2, 1.0, 0.1, 1.0, 0.1, 0.9, 0.1, 0.9, 0.1, 1.0, -7.451e-08, 1.0, -7.451e-08, 0.9, 0.75, 0.49, 0.8911, 0.4442, 0.9783, 0.3242, 0.9783, 0.1758, 0.8911, 0.05584, 0.75, 0.01, 0.6089, 0.05584, 0.5217, 0.1758, 0.5217, 0.3242, 0.6089, 0.4442, 0.1, 0.5952, 0.1, 0.6, -7.451e-08, 0.6, -7.451e-08, 0.5952, 0.1, 0.6931, 0.1, 0.7, -7.451e-08, 0.7, -7.451e-08, 0.6931, 0.1, 0.7974, 0.1, 0.8, -7.451e-08, 0.8, -7.451e-08, 0.7974, 0.1, 0.892, 0.1, 0.9, -7.451e-08, 0.9, -7.451e-08, 0.892, 0.2, 0.5952, 0.2, 0.6, 0.1, 0.6, 0.1, 0.5952, 0.2, 0.6931, 0.2, 0.7, 0.1, 0.7, 0.1, 0.6931, 0.2, 0.7974, 0.2, 0.8, 0.1, 0.8, 0.1, 0.7974, 0.2, 0.892, 0.2, 0.9, 0.1, 0.9, 0.1, 0.892, 0.3, 0.5952, 0.3, 0.6, 0.2, 0.6, 0.2, 0.5952, 0.3, 0.6931, 0.3, 0.7, 0.2, 0.7, 0.2, 0.6931, 0.3, 0.7974, 0.3, 0.8, 0.2, 0.8, 0.2, 0.7974, 0.3, 0.892, 0.3, 0.9, 0.2, 0.9, 0.2, 0.892, 0.4, 0.5952, 0.4, 0.6, 0.3, 0.6, 0.3, 0.5952, 0.4, 0.6931, 0.4, 0.7, 0.3, 0.7, 0.3, 0.6931, 0.4, 0.7974, 0.4, 0.8, 0.3, 0.8, 0.3, 0.7974, 0.4, 0.892, 0.4, 0.9, 0.3, 0.9, 0.3, 0.892, 0.5, 0.5952, 0.5, 0.6, 0.4, 0.6, 0.4, 0.5952, 0.5, 0.6931, 0.5, 0.7, 0.4, 0.7, 0.4, 0.6931, 0.5, 0.7974, 0.5, 0.8, 0.4, 0.8, 0.4, 0.7974, 0.5, 0.892, 0.5, 0.9, 0.4, 0.9, 0.4, 0.892, 0.6, 0.5952, 0.6, 0.6, 0.5, 0.6, 0.5, 0.5952, 0.6, 0.6931, 0.6, 0.7, 0.5, 0.7, 0.5, 0.6931, 0.6, 0.7974, 0.6, 0.8, 0.5, 0.8, 0.5, 0.7974, 0.6, 0.892, 0.6, 0.9, 0.5, 0.9, 0.5, 0.892, 0.7, 0.5952, 0.7, 0.6, 0.6, 0.6, 0.6, 0.5952, 0.7, 0.6931, 0.7, 0.7, 0.6, 0.7, 0.6, 0.6931, 0.7, 0.7974, 0.7, 0.8, 0.6, 0.8, 0.6, 0.7974, 0.7, 0.892, 0.7, 0.9, 0.6, 0.9, 0.6, 0.892, 0.8, 0.5952, 0.8, 0.6, 0.7, 0.6, 0.7, 0.5952, 0.8, 0.6931, 0.8, 0.7, 0.7, 0.7, 0.7, 0.6931, 0.8, 0.7974, 0.8, 0.8, 0.7, 0.8, 0.7, 0.7974, 0.8, 0.892, 0.8, 0.9, 0.7, 0.9, 0.7, 0.892, 0.9, 0.5952, 0.9, 0.6, 0.8, 0.6, 0.8, 0.5952, 0.9, 0.6931, 0.9, 0.7, 0.8, 0.7, 0.8, 0.6931, 0.9, 0.7974, 0.9, 0.8, 0.8, 0.8, 0.8, 0.7974, 0.9, 0.892, 0.9, 0.9, 0.8, 0.9, 0.8, 0.892, 1.0, 0.5952, 1.0, 0.6, 0.9, 0.6, 0.9, 0.5952, 1.0, 0.6931, 1.0, 0.7, 0.9, 0.7, 0.9, 0.6931, 1.0, 0.7974, 1.0, 0.8, 0.9, 0.8, 0.9, 0.7974, 1.0, 0.892, 1.0, 0.9, 0.9, 0.9, 0.9, 0.892, 1.0, 0.5, 1.0, 0.5952, 0.9, 0.5952, 0.9, 0.5, 0.9, 0.5, 0.9, 0.5952, 0.8, 0.5952, 0.8, 0.5, 0.8, 0.5, 0.8, 0.5952, 0.7, 0.5952, 0.7, 0.5, 0.7, 0.5, 0.7, 0.5952, 0.6, 0.5952, 0.6, 0.5, 0.6, 0.5, 0.6, 0.5952, 0.5, 0.5952, 0.5, 0.5, 0.5, 0.5, 0.5, 0.5952, 0.4, 0.5952, 0.4, 0.5, 0.4, 0.5, 0.4, 0.5952, 0.3, 0.5952, 0.3, 0.5, 0.3, 0.5, 0.3, 0.5952, 0.2, 0.5952, 0.2, 0.5, 0.2, 0.5, 0.2, 0.5952, 0.1, 0.5952, 0.1, 0.5, 0.1, 0.5, 0.1, 0.5952, -7.451e-08, 0.5952, -7.451e-08, 0.5, 1.0, 0.6, 1.0, 0.6931, 0.9, 0.6931, 0.9, 0.6, 0.9, 0.6, 0.9, 0.6931, 0.8, 0.6931, 0.8, 0.6, 0.8, 0.6, 0.8, 0.6931, 0.7, 0.6931, 0.7, 0.6, 0.7, 0.6, 0.7, 0.6931, 0.6, 0.6931, 0.6, 0.6, 0.6, 0.6, 0.6, 0.6931, 0.5, 0.6931, 0.5, 0.6, 0.5, 0.6, 0.5, 0.6931, 0.4, 0.6931, 0.4, 0.6, 0.4, 0.6, 0.4, 0.6931, 0.3, 0.6931, 0.3, 0.6, 0.3, 0.6, 0.3, 0.6931, 0.2, 0.6931, 0.2, 0.6, 0.2, 0.6, 0.2, 0.6931, 0.1, 0.6931, 0.1, 0.6, 0.1, 0.6, 0.1, 0.6931, -7.451e-08, 0.6931, -7.451e-08, 0.6, 1.0, 0.7, 1.0, 0.7974, 0.9, 0.7974, 0.9, 0.7, 0.9, 0.7, 0.9, 0.7974, 0.8, 0.7974, 0.8, 0.7, 0.8, 0.7, 0.8, 0.7974, 0.7, 0.7974, 0.7, 0.7, 0.7, 0.7, 0.7, 0.7974, 0.6, 0.7974, 0.6, 0.7, 0.6, 0.7, 0.6, 0.7974, 0.5, 0.7974, 0.5, 0.7, 0.5, 0.7, 0.5, 0.7974, 0.4, 0.7974, 0.4, 0.7, 0.4, 0.7, 0.4, 0.7974, 0.3, 0.7974, 0.3, 0.7, 0.3, 0.7, 0.3, 0.7974, 0.2, 0.7974, 0.2, 0.7, 0.2, 0.7, 0.2, 0.7974, 0.1, 0.7974, 0.1, 0.7, 0.1, 0.7, 0.1, 0.7974, -7.451e-08, 0.7974, -7.451e-08, 0.7, 1.0, 0.8, 1.0, 0.892, 0.9, 0.892, 0.9, 0.8, 0.9, 0.8, 0.9, 0.892, 0.8, 0.892, 0.8, 0.8, 0.8, 0.8, 0.8, 0.892, 0.7, 0.892, 0.7, 0.8, 0.7, 0.8, 0.7, 0.892, 0.6, 0.892, 0.6, 0.8, 0.6, 0.8, 0.6, 0.892, 0.5, 0.892, 0.5, 0.8, 0.5, 0.8, 0.5, 0.892, 0.4, 0.892, 0.4, 0.8, 0.4, 0.8, 0.4, 0.892, 0.3, 0.892, 0.3, 0.8, 0.3, 0.8, 0.3, 0.892, 0.2, 0.892, 0.2, 0.8, 0.2, 0.8, 0.2, 0.892, 0.1, 0.892, 0.1, 0.8, 0.1, 0.8, 0.1, 0.892, -7.451e-08, 0.892, -7.451e-08, 0.8])
me_cylinder_004.materials.append(mat_material)
me_cylinder_004.use_remesh_fix_poles = True
me_cylinder_004.use_remesh_preserve_attributes = False
me_cylinder_004.use_mirror_vertex_groups = False
me_cylinder_004.update()
me_cylinder_005 = bpy.data.meshes.new('Cylinder.005')
me_cylinder_005.from_pydata([(0.001014, 0.2914, -0.03689), (1.71e-08, 0.09745, 1.227), (0.1508, 0.2263, -0.0416), (0.05728, 0.07884, 1.227), (0.2853, 0.07837, -0.01539), (0.09268, 0.03011, 1.227), (0.2412, -0.07837, -0.01539), (0.09268, -0.03011, 1.227), (0.1329, -0.2371, -0.05106), (0.05728, -0.07884, 1.227), (-4.935e-09, -0.2806, -0.01539), (8.576e-09, -0.09745, 1.227), (-0.1491, -0.2052, -0.01539), (-0.05728, -0.07884, 1.227), (-0.2755, -0.09306, -0.01539), (-0.09268, -0.03011, 1.227), (-0.2801, 0.09054, -0.03929), (-0.09268, 0.03011, 1.227), (-0.1639, 0.2125, -0.03891), (-0.05728, 0.07884, 1.227), (-0.007209, 0.1536, 0.422), (0.07856, 0.1127, 0.3929), (0.1371, 0.05884, 0.4235), (0.1258, -0.04569, 0.4124), (0.07701, -0.106, 0.4279), (-0.01014, -0.1456, 0.4279), (-0.07701, -0.106, 0.4279), (-0.1246, -0.04049, 0.4279), (-0.1246, 0.04049, 0.4279), (-0.07701, 0.106, 0.4279), (1.757e-08, 0.09405, 0.8842), (0.05528, 0.07609, 0.8842), (0.08944, 0.02906, 0.8842), (0.08944, -0.02906, 0.8842), (0.05528, -0.07609, 0.8842), (9.347e-09, -0.09405, 0.8842), (-0.05528, -0.07609, 0.8842), (-0.08944, -0.02906, 0.8842), (-0.08944, 0.02906, 0.8842), (-0.05528, 0.07609, 0.8842)], [], [(30, 1, 3, 31), (31, 3, 5, 32), (32, 5, 7, 33), (33, 7, 9, 34), (34, 9, 11, 35), (35, 11, 13, 36), (36, 13, 15, 37), (37, 15, 17, 38), (3, 1, 19, 17, 15, 13, 11, 9, 7, 5), (38, 17, 19, 39), (39, 19, 1, 30), (0, 2, 4, 6, 8, 10, 12, 14, 16, 18), (18, 29, 20, 0), (16, 28, 29, 18), (14, 27, 28, 16), (12, 26, 27, 14), (10, 25, 26, 12), (8, 24, 25, 10), (6, 23, 24, 8), (4, 22, 23, 6), (2, 21, 22, 4), (0, 20, 21, 2), (29, 39, 30, 20), (28, 38, 39, 29), (27, 37, 38, 28), (26, 36, 37, 27), (25, 35, 36, 26), (24, 34, 35, 25), (23, 33, 34, 24), (22, 32, 33, 23), (21, 31, 32, 22), (20, 30, 31, 21)])
_uv = me_cylinder_005.uv_layers.new(name='UVMap')
_uv.uv.foreach_set('vector', [1.0, 0.8621, 1.0, 1.0, 0.9, 1.0, 0.9, 0.8621, 0.9, 0.8621, 0.9, 1.0, 0.8, 1.0, 0.8, 0.8621, 0.8, 0.8621, 0.8, 1.0, 0.7, 1.0, 0.7, 0.8621, 0.7, 0.8621, 0.7, 1.0, 0.6, 1.0, 0.6, 0.8621, 0.6, 0.8621, 0.6, 1.0, 0.5, 1.0, 0.5, 0.8621, 0.5, 0.8621, 0.5, 1.0, 0.4, 1.0, 0.4, 0.8621, 0.4, 0.8621, 0.4, 1.0, 0.3, 1.0, 0.3, 0.8621, 0.3, 0.8621, 0.3, 1.0, 0.2, 1.0, 0.2, 0.8621, 0.3911, 0.4442, 0.25, 0.49, 0.1089, 0.4442, 0.02175, 0.3242, 0.02175, 0.1758, 0.1089, 0.05584, 0.25, 0.01, 0.3911, 0.05584, 0.4783, 0.1758, 0.4783, 0.3242, 0.2, 0.8621, 0.2, 1.0, 0.1, 1.0, 0.1, 0.8621, 0.1, 0.8621, 0.1, 1.0, -7.451e-08, 1.0, -7.451e-08, 0.8621, 0.75, 0.49, 0.8911, 0.4442, 0.9783, 0.3242, 0.9783, 0.1758, 0.8911, 0.05584, 0.75, 0.01, 0.6089, 0.05584, 0.5217, 0.1758, 0.5217, 0.3242, 0.6089, 0.4442, 0.1, 0.5, 0.1, 0.6784, -7.451e-08, 0.6784, -7.451e-08, 0.5, 0.2, 0.5, 0.2, 0.6784, 0.1, 0.6784, 0.1, 0.5, 0.3, 0.5, 0.3, 0.6784, 0.2, 0.6784, 0.2, 0.5, 0.4, 0.5, 0.4, 0.6784, 0.3, 0.6784, 0.3, 0.5, 0.5, 0.5, 0.5, 0.6784, 0.4, 0.6784, 0.4, 0.5, 0.6, 0.5, 0.6, 0.6784, 0.5, 0.6784, 0.5, 0.5, 0.7, 0.5, 0.7, 0.6784, 0.6, 0.6784, 0.6, 0.5, 0.8, 0.5, 0.8, 0.6784, 0.7, 0.6784, 0.7, 0.5, 0.9, 0.5, 0.9, 0.6784, 0.8, 0.6784, 0.8, 0.5, 1.0, 0.5, 1.0, 0.6784, 0.9, 0.6784, 0.9, 0.5, 0.1, 0.6784, 0.1, 0.8621, -7.451e-08, 0.8621, -7.451e-08, 0.6784, 0.2, 0.6784, 0.2, 0.8621, 0.1, 0.8621, 0.1, 0.6784, 0.3, 0.6784, 0.3, 0.8621, 0.2, 0.8621, 0.2, 0.6784, 0.4, 0.6784, 0.4, 0.8621, 0.3, 0.8621, 0.3, 0.6784, 0.5, 0.6784, 0.5, 0.8621, 0.4, 0.8621, 0.4, 0.6784, 0.6, 0.6784, 0.6, 0.8621, 0.5, 0.8621, 0.5, 0.6784, 0.7, 0.6784, 0.7, 0.8621, 0.6, 0.8621, 0.6, 0.6784, 0.8, 0.6784, 0.8, 0.8621, 0.7, 0.8621, 0.7, 0.6784, 0.9, 0.6784, 0.9, 0.8621, 0.8, 0.8621, 0.8, 0.6784, 1.0, 0.6784, 1.0, 0.8621, 0.9, 0.8621, 0.9, 0.6784])
me_cylinder_005.materials.append(mat_material_001)
me_cylinder_005.use_remesh_fix_poles = True
me_cylinder_005.use_remesh_preserve_attributes = False
me_cylinder_005.use_mirror_vertex_groups = False
me_cylinder_005.update()
me_cylinder_006 = bpy.data.meshes.new('Cylinder.006')
me_cylinder_006.from_pydata([(0.0, 1.0, 1.294), (2.98e-08, 0.0, 4.574), (0.5878, 0.809, 1.435), (0.0, 0.0, 4.574), (0.9511, 0.309, 1.294), (5.96e-08, 0.0, 4.574), (0.9511, -0.309, 1.435), (0.0, 0.0, 4.574), (0.5878, -0.809, 1.294), (5.96e-08, 0.0, 4.574), (-8.742e-08, -1.0, 1.435), (2.98e-08, 0.0, 4.574), (-0.5878, -0.809, 1.294), (0.0, 0.0, 4.574), (-0.9511, -0.309, 1.435), (0.0, 0.0, 4.574), (-0.9511, 0.309, 1.294), (0.0, 0.0, 4.574), (-0.5878, 0.809, 1.435), (5.96e-08, 0.0, 4.574), (5.96e-09, 0.8, 2.091), (1.192e-08, 0.6, 2.549), (1.788e-08, 0.4, 3.318), (2.384e-08, 0.2, 3.875), (0.1176, 0.1618, 3.946), (0.2351, 0.3236, 3.177), (0.3527, 0.4854, 2.69), (0.4702, 0.6472, 1.921), (0.1902, 0.0618, 3.875), (0.3804, 0.1236, 3.318), (0.5706, 0.1854, 2.549), (0.7608, 0.2472, 2.063), (0.1902, -0.0618, 3.946), (0.3804, -0.1236, 3.177), (0.5706, -0.1854, 2.69), (0.7608, -0.2472, 1.921), (0.1176, -0.1618, 3.875), (0.2351, -0.3236, 3.318), (0.3527, -0.4854, 2.549), (0.4702, -0.6472, 2.063), (6.357e-09, -0.2, 3.946), (-1.709e-08, -0.4, 3.177), (-4.053e-08, -0.6, 2.69), (-6.398e-08, -0.8, 1.921), (-0.1176, -0.1618, 3.875), (-0.2351, -0.3236, 3.318), (-0.3527, -0.4854, 2.549), (-0.4702, -0.6472, 2.063), (-0.1902, -0.0618, 3.946), (-0.3804, -0.1236, 3.177), (-0.5706, -0.1854, 2.69), (-0.7608, -0.2472, 1.921), (-0.1902, 0.0618, 3.89), (-0.3804, 0.1236, 3.318), (-0.5706, 0.1854, 2.549), (-0.7608, 0.2472, 2.063), (-0.1176, 0.1618, 3.946), (-0.2351, 0.3236, 3.177), (-0.3527, 0.4854, 2.69), (-0.4702, 0.6472, 1.921), (0.2379, 0.3275, 2.19), (0.385, 0.1251, 2.19), (0.385, -0.1251, 2.19), (0.2379, -0.3275, 2.19), (-2.63e-08, -0.4048, 2.19), (-0.2379, -0.3275, 2.19), (-0.385, -0.1251, 2.19), (-0.385, 0.1251, 2.19), (-0.2379, 0.3275, 2.19), (9.083e-09, 0.4048, 2.19), (1.172e-08, 0.3069, 2.804), (0.1804, 0.2483, 2.804), (0.2919, 0.09483, 2.804), (0.2919, -0.09483, 2.804), (0.1804, -0.2483, 2.804), (-1.511e-08, -0.3069, 2.804), (-0.1804, -0.2483, 2.804), (-0.2919, -0.09483, 2.804), (-0.2919, 0.09483, 2.804), (-0.1804, 0.2483, 2.804), (1.631e-08, 0.2026, 3.511), (0.1191, 0.1639, 3.511), (0.1927, 0.0626, 3.511), (0.1927, -0.0626, 3.511), (0.1191, -0.1639, 3.511), (-1.395e-09, -0.2026, 3.511), (-0.1191, -0.1639, 3.511), (-0.1927, -0.0626, 3.511), (-0.1927, 0.0626, 3.511), (-0.1191, 0.1639, 3.511), (2.286e-08, 0.108, 3.986), (0.06346, 0.08735, 3.986), (0.1027, 0.03336, 3.986), (0.1027, -0.03336, 3.986), (0.06346, -0.08735, 3.986), (1.342e-08, -0.108, 3.986), (-0.06346, -0.08735, 3.986), (-0.1027, -0.03336, 3.986), (-0.1027, 0.03336, 3.986), (-0.06346, 0.08735, 3.986)], [], [(23, 1, 3, 24), (24, 3, 5, 28), (28, 5, 7, 32), (32, 7, 9, 36), (36, 9, 11, 40), (40, 11, 13, 44), (44, 13, 15, 48), (48, 15, 17, 52), (3, 1, 19, 17, 15, 13, 11, 9, 7, 5), (52, 17, 19, 56), (56, 19, 1, 23), (0, 2, 4, 6, 8, 10, 12, 14, 16, 18), (68, 59, 20, 69), (79, 58, 21, 70), (89, 57, 22, 80), (99, 56, 23, 90), (67, 55, 59, 68), (78, 54, 58, 79), (88, 53, 57, 89), (98, 52, 56, 99), (66, 51, 55, 67), (77, 50, 54, 78), (87, 49, 53, 88), (97, 48, 52, 98), (65, 47, 51, 66), (76, 46, 50, 77), (86, 45, 49, 87), (96, 44, 48, 97), (64, 43, 47, 65), (75, 42, 46, 76), (85, 41, 45, 86), (95, 40, 44, 96), (63, 39, 43, 64), (74, 38, 42, 75), (84, 37, 41, 85), (94, 36, 40, 95), (62, 35, 39, 63), (73, 34, 38, 74), (83, 33, 37, 84), (93, 32, 36, 94), (61, 31, 35, 62), (72, 30, 34, 73), (82, 29, 33, 83), (92, 28, 32, 93), (60, 27, 31, 61), (71, 26, 30, 72), (81, 25, 29, 82), (91, 24, 28, 92), (69, 20, 27, 60), (70, 21, 26, 71), (80, 22, 25, 81), (90, 23, 24, 91), (0, 69, 60, 2), (2, 60, 61, 4), (4, 61, 62, 6), (6, 62, 63, 8), (8, 63, 64, 10), (10, 64, 65, 12), (12, 65, 66, 14), (14, 66, 67, 16), (16, 67, 68, 18), (18, 68, 69, 0), (20, 70, 71, 27), (27, 71, 72, 31), (31, 72, 73, 35), (35, 73, 74, 39), (39, 74, 75, 43), (43, 75, 76, 47), (47, 76, 77, 51), (51, 77, 78, 55), (55, 78, 79, 59), (59, 79, 70, 20), (21, 80, 81, 26), (26, 81, 82, 30), (30, 82, 83, 34), (34, 83, 84, 38), (38, 84, 85, 42), (42, 85, 86, 46), (46, 86, 87, 50), (50, 87, 88, 54), (54, 88, 89, 58), (58, 89, 80, 21), (22, 90, 91, 25), (25, 91, 92, 29), (29, 92, 93, 33), (33, 93, 94, 37), (37, 94, 95, 41), (41, 95, 96, 45), (45, 96, 97, 49), (49, 97, 98, 53), (53, 98, 99, 57), (57, 99, 90, 22)])
_uv = me_cylinder_006.uv_layers.new(name='UVMap')
_uv.uv.foreach_set('vector', [1.0, 0.9, 1.0, 1.0, 0.9, 1.0, 0.9, 0.9, 0.9, 0.9, 0.9, 1.0, 0.8, 1.0, 0.8, 0.9, 0.8, 0.9, 0.8, 1.0, 0.7, 1.0, 0.7, 0.9, 0.7, 0.9, 0.7, 1.0, 0.6, 1.0, 0.6, 0.9, 0.6, 0.9, 0.6, 1.0, 0.5, 1.0, 0.5, 0.9, 0.5, 0.9, 0.5, 1.0, 0.4, 1.0, 0.4, 0.9, 0.4, 0.9, 0.4, 1.0, 0.3, 1.0, 0.3, 0.9, 0.3, 0.9, 0.3, 1.0, 0.2, 1.0, 0.2, 0.9, 0.3911, 0.4442, 0.25, 0.49, 0.1089, 0.4442, 0.02175, 0.3242, 0.02175, 0.1758, 0.1089, 0.05584, 0.25, 0.01, 0.3911, 0.05584, 0.4783, 0.1758, 0.4783, 0.3242, 0.2, 0.9, 0.2, 1.0, 0.1, 1.0, 0.1, 0.9, 0.1, 0.9, 0.1, 1.0, -7.451e-08, 1.0, -7.451e-08, 0.9, 0.75, 0.49, 0.8911, 0.4442, 0.9783, 0.3242, 0.9783, 0.1758, 0.8911, 0.05584, 0.75, 0.01, 0.6089, 0.05584, 0.5217, 0.1758, 0.5217, 0.3242, 0.6089, 0.4442, 0.1, 0.5952, 0.1, 0.6, -7.451e-08, 0.6, -7.451e-08, 0.5952, 0.1, 0.6931, 0.1, 0.7, -7.451e-08, 0.7, -7.451e-08, 0.6931, 0.1, 0.7974, 0.1, 0.8, -7.451e-08, 0.8, -7.451e-08, 0.7974, 0.1, 0.892, 0.1, 0.9, -7.451e-08, 0.9, -7.451e-08, 0.892, 0.2, 0.5952, 0.2, 0.6, 0.1, 0.6, 0.1, 0.5952, 0.2, 0.6931, 0.2, 0.7, 0.1, 0.7, 0.1, 0.6931, 0.2, 0.7974, 0.2, 0.8, 0.1, 0.8, 0.1, 0.7974, 0.2, 0.892, 0.2, 0.9, 0.1, 0.9, 0.1, 0.892, 0.3, 0.5952, 0.3, 0.6, 0.2, 0.6, 0.2, 0.5952, 0.3, 0.6931, 0.3, 0.7, 0.2, 0.7, 0.2, 0.6931, 0.3, 0.7974, 0.3, 0.8, 0.2, 0.8, 0.2, 0.7974, 0.3, 0.892, 0.3, 0.9, 0.2, 0.9, 0.2, 0.892, 0.4, 0.5952, 0.4, 0.6, 0.3, 0.6, 0.3, 0.5952, 0.4, 0.6931, 0.4, 0.7, 0.3, 0.7, 0.3, 0.6931, 0.4, 0.7974, 0.4, 0.8, 0.3, 0.8, 0.3, 0.7974, 0.4, 0.892, 0.4, 0.9, 0.3, 0.9, 0.3, 0.892, 0.5, 0.5952, 0.5, 0.6, 0.4, 0.6, 0.4, 0.5952, 0.5, 0.6931, 0.5, 0.7, 0.4, 0.7, 0.4, 0.6931, 0.5, 0.7974, 0.5, 0.8, 0.4, 0.8, 0.4, 0.7974, 0.5, 0.892, 0.5, 0.9, 0.4, 0.9, 0.4, 0.892, 0.6, 0.5952, 0.6, 0.6, 0.5, 0.6, 0.5, 0.5952, 0.6, 0.6931, 0.6, 0.7, 0.5, 0.7, 0.5, 0.6931, 0.6, 0.7974, 0.6, 0.8, 0.5, 0.8, 0.5, 0.7974, 0.6, 0.892, 0.6, 0.9, 0.5, 0.9, 0.5, 0.892, 0.7, 0.5952, 0.7, 0.6, 0.6, 0.6, 0.6, 0.5952, 0.7, 0.6931, 0.7, 0.7, 0.6, 0.7, 0.6, 0.6931, 0.7, 0.7974, 0.7, 0.8, 0.6, 0.8, 0.6, 0.7974, 0.7, 0.892, 0.7, 0.9, 0.6, 0.9, 0.6, 0.892, 0.8, 0.5952, 0.8, 0.6, 0.7, 0.6, 0.7, 0.5952, 0.8, 0.6931, 0.8, 0.7, 0.7, 0.7, 0.7, 0.6931, 0.8, 0.7974, 0.8, 0.8, 0.7, 0.8, 0.7, 0.7974, 0.8, 0.892, 0.8, 0.9, 0.7, 0.9, 0.7, 0.892, 0.9, 0.5952, 0.9, 0.6, 0.8, 0.6, 0.8, 0.5952, 0.9, 0.6931, 0.9, 0.7, 0.8, 0.7, 0.8, 0.6931, 0.9, 0.7974, 0.9, 0.8, 0.8, 0.8, 0.8, 0.7974, 0.9, 0.892, 0.9, 0.9, 0.8, 0.9, 0.8, 0.892, 1.0, 0.5952, 1.0, 0.6, 0.9, 0.6, 0.9, 0.5952, 1.0, 0.6931, 1.0, 0.7, 0.9, 0.7, 0.9, 0.6931, 1.0, 0.7974, 1.0, 0.8, 0.9, 0.8, 0.9, 0.7974, 1.0, 0.892, 1.0, 0.9, 0.9, 0.9, 0.9, 0.892, 1.0, 0.5, 1.0, 0.5952, 0.9, 0.5952, 0.9, 0.5, 0.9, 0.5, 0.9, 0.5952, 0.8, 0.5952, 0.8, 0.5, 0.8, 0.5, 0.8, 0.5952, 0.7, 0.5952, 0.7, 0.5, 0.7, 0.5, 0.7, 0.5952, 0.6, 0.5952, 0.6, 0.5, 0.6, 0.5, 0.6, 0.5952, 0.5, 0.5952, 0.5, 0.5, 0.5, 0.5, 0.5, 0.5952, 0.4, 0.5952, 0.4, 0.5, 0.4, 0.5, 0.4, 0.5952, 0.3, 0.5952, 0.3, 0.5, 0.3, 0.5, 0.3, 0.5952, 0.2, 0.5952, 0.2, 0.5, 0.2, 0.5, 0.2, 0.5952, 0.1, 0.5952, 0.1, 0.5, 0.1, 0.5, 0.1, 0.5952, -7.451e-08, 0.5952, -7.451e-08, 0.5, 1.0, 0.6, 1.0, 0.6931, 0.9, 0.6931, 0.9, 0.6, 0.9, 0.6, 0.9, 0.6931, 0.8, 0.6931, 0.8, 0.6, 0.8, 0.6, 0.8, 0.6931, 0.7, 0.6931, 0.7, 0.6, 0.7, 0.6, 0.7, 0.6931, 0.6, 0.6931, 0.6, 0.6, 0.6, 0.6, 0.6, 0.6931, 0.5, 0.6931, 0.5, 0.6, 0.5, 0.6, 0.5, 0.6931, 0.4, 0.6931, 0.4, 0.6, 0.4, 0.6, 0.4, 0.6931, 0.3, 0.6931, 0.3, 0.6, 0.3, 0.6, 0.3, 0.6931, 0.2, 0.6931, 0.2, 0.6, 0.2, 0.6, 0.2, 0.6931, 0.1, 0.6931, 0.1, 0.6, 0.1, 0.6, 0.1, 0.6931, -7.451e-08, 0.6931, -7.451e-08, 0.6, 1.0, 0.7, 1.0, 0.7974, 0.9, 0.7974, 0.9, 0.7, 0.9, 0.7, 0.9, 0.7974, 0.8, 0.7974, 0.8, 0.7, 0.8, 0.7, 0.8, 0.7974, 0.7, 0.7974, 0.7, 0.7, 0.7, 0.7, 0.7, 0.7974, 0.6, 0.7974, 0.6, 0.7, 0.6, 0.7, 0.6, 0.7974, 0.5, 0.7974, 0.5, 0.7, 0.5, 0.7, 0.5, 0.7974, 0.4, 0.7974, 0.4, 0.7, 0.4, 0.7, 0.4, 0.7974, 0.3, 0.7974, 0.3, 0.7, 0.3, 0.7, 0.3, 0.7974, 0.2, 0.7974, 0.2, 0.7, 0.2, 0.7, 0.2, 0.7974, 0.1, 0.7974, 0.1, 0.7, 0.1, 0.7, 0.1, 0.7974, -7.451e-08, 0.7974, -7.451e-08, 0.7, 1.0, 0.8, 1.0, 0.892, 0.9, 0.892, 0.9, 0.8, 0.9, 0.8, 0.9, 0.892, 0.8, 0.892, 0.8, 0.8, 0.8, 0.8, 0.8, 0.892, 0.7, 0.892, 0.7, 0.8, 0.7, 0.8, 0.7, 0.892, 0.6, 0.892, 0.6, 0.8, 0.6, 0.8, 0.6, 0.892, 0.5, 0.892, 0.5, 0.8, 0.5, 0.8, 0.5, 0.892, 0.4, 0.892, 0.4, 0.8, 0.4, 0.8, 0.4, 0.892, 0.3, 0.892, 0.3, 0.8, 0.3, 0.8, 0.3, 0.892, 0.2, 0.892, 0.2, 0.8, 0.2, 0.8, 0.2, 0.892, 0.1, 0.892, 0.1, 0.8, 0.1, 0.8, 0.1, 0.892, -7.451e-08, 0.892, -7.451e-08, 0.8])
me_cylinder_006.materials.append(mat_material)
me_cylinder_006.use_remesh_fix_poles = True
me_cylinder_006.use_remesh_preserve_attributes = False
me_cylinder_006.use_mirror_vertex_groups = False
me_cylinder_006.update()
me_cylinder_007 = bpy.data.meshes.new('Cylinder.007')
me_cylinder_007.from_pydata([(0.003608, 0.4034, -0.04013), (1.71e-08, 0.09745, 1.806), (0.2111, 0.3131, -0.04665), (0.05728, 0.07884, 1.806), (0.3972, 0.1083, -0.01036), (0.09268, 0.03011, 1.806), (0.3362, -0.1087, -0.01036), (0.09268, -0.03011, 1.806), (0.1863, -0.3286, -0.05975), (0.05728, -0.07884, 1.806), (0.002204, -0.3887, -0.01036), (8.576e-09, -0.09745, 1.806), (-0.2042, -0.2843, -0.01036), (-0.05728, -0.07884, 1.806), (-0.3793, -0.1291, -0.01036), (-0.09268, -0.03011, 1.806), (-0.3857, 0.1252, -0.04345), (-0.09268, 0.03011, 1.806), (-0.2247, 0.2941, -0.04293), (-0.05728, 0.07884, 1.806), (-0.01005, 0.2149, 0.4221), (0.1106, 0.1574, 0.3811), (0.1928, 0.08161, 0.4241), (0.1769, -0.06539, 0.4086), (0.1084, -0.1502, 0.4304), (-0.01416, -0.2059, 0.4304), (-0.1082, -0.1502, 0.4304), (-0.1751, -0.05807, 0.4304), (-0.1751, 0.0558, 0.4304), (-0.1082, 0.1479, 0.4304), (4.866e-07, 0.1395, 0.8842), (0.08197, 0.1128, 0.8842), (0.1326, 0.0431, 0.8842), (0.1326, -0.0431, 0.8842), (0.08197, -0.1128, 0.8842), (4.744e-07, -0.1395, 0.8842), (-0.08197, -0.1128, 0.8842), (-0.1326, -0.0431, 0.8842), (-0.1326, 0.0431, 0.8842), (-0.08197, 0.1128, 0.8842)], [], [(30, 1, 3, 31), (31, 3, 5, 32), (32, 5, 7, 33), (33, 7, 9, 34), (34, 9, 11, 35), (35, 11, 13, 36), (36, 13, 15, 37), (37, 15, 17, 38), (3, 1, 19, 17, 15, 13, 11, 9, 7, 5), (38, 17, 19, 39), (39, 19, 1, 30), (0, 2, 4, 6, 8, 10, 12, 14, 16, 18), (18, 29, 20, 0), (16, 28, 29, 18), (14, 27, 28, 16), (12, 26, 27, 14), (10, 25, 26, 12), (8, 24, 25, 10), (6, 23, 24, 8), (4, 22, 23, 6), (2, 21, 22, 4), (0, 20, 21, 2), (29, 39, 30, 20), (28, 38, 39, 29), (27, 37, 38, 28), (26, 36, 37, 27), (25, 35, 36, 26), (24, 34, 35, 25), (23, 33, 34, 24), (22, 32, 33, 23), (21, 31, 32, 22), (20, 30, 31, 21)])
_uv = me_cylinder_007.uv_layers.new(name='UVMap')
_uv.uv.foreach_set('vector', [1.0, 0.8621, 1.0, 1.0, 0.9, 1.0, 0.9, 0.8621, 0.9, 0.8621, 0.9, 1.0, 0.8, 1.0, 0.8, 0.8621, 0.8, 0.8621, 0.8, 1.0, 0.7, 1.0, 0.7, 0.8621, 0.7, 0.8621, 0.7, 1.0, 0.6, 1.0, 0.6, 0.8621, 0.6, 0.8621, 0.6, 1.0, 0.5, 1.0, 0.5, 0.8621, 0.5, 0.8621, 0.5, 1.0, 0.4, 1.0, 0.4, 0.8621, 0.4, 0.8621, 0.4, 1.0, 0.3, 1.0, 0.3, 0.8621, 0.3, 0.8621, 0.3, 1.0, 0.2, 1.0, 0.2, 0.8621, 0.3911, 0.4442, 0.25, 0.49, 0.1089, 0.4442, 0.02175, 0.3242, 0.02175, 0.1758, 0.1089, 0.05584, 0.25, 0.01, 0.3911, 0.05584, 0.4783, 0.1758, 0.4783, 0.3242, 0.2, 0.8621, 0.2, 1.0, 0.1, 1.0, 0.1, 0.8621, 0.1, 0.8621, 0.1, 1.0, -7.451e-08, 1.0, -7.451e-08, 0.8621, 0.75, 0.49, 0.8911, 0.4442, 0.9783, 0.3242, 0.9783, 0.1758, 0.8911, 0.05584, 0.75, 0.01, 0.6089, 0.05584, 0.5217, 0.1758, 0.5217, 0.3242, 0.6089, 0.4442, 0.1, 0.5, 0.1, 0.6784, -7.451e-08, 0.6784, -7.451e-08, 0.5, 0.2, 0.5, 0.2, 0.6784, 0.1, 0.6784, 0.1, 0.5, 0.3, 0.5, 0.3, 0.6784, 0.2, 0.6784, 0.2, 0.5, 0.4, 0.5, 0.4, 0.6784, 0.3, 0.6784, 0.3, 0.5, 0.5, 0.5, 0.5, 0.6784, 0.4, 0.6784, 0.4, 0.5, 0.6, 0.5, 0.6, 0.6784, 0.5, 0.6784, 0.5, 0.5, 0.7, 0.5, 0.7, 0.6784, 0.6, 0.6784, 0.6, 0.5, 0.8, 0.5, 0.8, 0.6784, 0.7, 0.6784, 0.7, 0.5, 0.9, 0.5, 0.9, 0.6784, 0.8, 0.6784, 0.8, 0.5, 1.0, 0.5, 1.0, 0.6784, 0.9, 0.6784, 0.9, 0.5, 0.1, 0.6784, 0.1, 0.8621, -7.451e-08, 0.8621, -7.451e-08, 0.6784, 0.2, 0.6784, 0.2, 0.8621, 0.1, 0.8621, 0.1, 0.6784, 0.3, 0.6784, 0.3, 0.8621, 0.2, 0.8621, 0.2, 0.6784, 0.4, 0.6784, 0.4, 0.8621, 0.3, 0.8621, 0.3, 0.6784, 0.5, 0.6784, 0.5, 0.8621, 0.4, 0.8621, 0.4, 0.6784, 0.6, 0.6784, 0.6, 0.8621, 0.5, 0.8621, 0.5, 0.6784, 0.7, 0.6784, 0.7, 0.8621, 0.6, 0.8621, 0.6, 0.6784, 0.8, 0.6784, 0.8, 0.8621, 0.7, 0.8621, 0.7, 0.6784, 0.9, 0.6784, 0.9, 0.8621, 0.8, 0.8621, 0.8, 0.6784, 1.0, 0.6784, 1.0, 0.8621, 0.9, 0.8621, 0.9, 0.6784])
me_cylinder_007.materials.append(mat_material_001)
me_cylinder_007.use_remesh_fix_poles = True
me_cylinder_007.use_remesh_preserve_attributes = False
me_cylinder_007.use_mirror_vertex_groups = False
me_cylinder_007.update()
me_cylinder_008 = bpy.data.meshes.new('Cylinder.008')
me_cylinder_008.from_pydata([(0.0, 1.037, 0.259), (0.02275, 0.06091, 5.428), (0.7174, 0.8195, 0.4939), (0.02275, 0.06091, 5.428), (1.161, 0.1959, 0.3156), (0.02275, 0.06091, 5.428), (1.161, -0.5419, 0.5855), (0.02275, 0.06091, 5.428), (0.7174, -1.166, 0.4073), (0.02275, 0.06091, 5.428), (-1.067e-07, -1.383, 0.6422), (0.02275, 0.06091, 5.428), (-0.7174, -1.166, 0.4073), (0.02275, 0.06091, 5.428), (-1.161, -0.5419, 0.5855), (0.02275, 0.06091, 5.428), (-1.161, 0.1959, 0.3156), (0.02275, 0.06091, 5.428), (-0.7174, 0.8195, 0.4939), (0.02275, 0.06091, 5.428), (0.1387, 0.8779, 1.518), (-0.0136, 0.6813, 2.239), (-0.02347, 0.5942, 3.491), (-0.07953, 0.3298, 4.352), (0.07375, 0.2815, 4.447), (0.2655, 0.507, 3.271), (0.4153, 0.5579, 2.471), (0.73, 0.6783, 1.307), (0.1522, 0.1624, 4.327), (0.4419, 0.2584, 3.487), (0.6841, 0.1787, 2.278), (1.07, 0.2085, 1.583), (0.163, 0.009116, 4.433), (0.4447, -0.03807, 3.26), (0.6835, -0.2581, 2.528), (1.087, -0.4082, 1.404), (0.0648, -0.1109, 4.328), (0.2664, -0.2878, 3.472), (0.4203, -0.639, 2.331), (0.7189, -0.8832, 1.631), (-0.06761, -0.1608, 4.45), (-0.01842, -0.3768, 3.248), (-0.01158, -0.7652, 2.556), (0.1621, -1.088, 1.386), (-0.2209, -0.1124, 4.355), (-0.3074, -0.2896, 3.468), (-0.4405, -0.6417, 2.324), (-0.4261, -0.8915, 1.552), (-0.2993, 0.006554, 4.476), (-0.4838, -0.04102, 3.252), (-0.7093, -0.2625, 2.517), (-0.766, -0.4217, 1.276), (-0.3079, 0.1593, 4.393), (-0.4866, 0.2555, 3.479), (-0.7087, 0.1743, 2.267), (-0.7828, 0.195, 1.455), (-0.2119, 0.2799, 4.474), (-0.3083, 0.5052, 3.267), (-0.4455, 0.5552, 2.464), (-0.415, 0.67, 1.228), (0.2277, 0.312, 1.695), (0.4076, 0.06553, 1.704), (0.4084, -0.2391, 1.725), (0.2298, -0.4855, 1.748), (-0.06014, -0.5797, 1.766), (-0.3505, -0.4855, 1.771), (-0.5305, -0.2391, 1.761), (-0.5313, 0.06553, 1.741), (-0.3526, 0.312, 1.717), (-0.06273, 0.4061, 1.7), (0.06346, 0.3514, 2.662), (0.2833, 0.2817, 2.682), (0.4195, 0.09581, 2.704), (0.4201, -0.1351, 2.719), (0.2848, -0.323, 2.722), (0.06543, -0.3959, 2.712), (-0.1544, -0.3262, 2.692), (-0.2906, -0.1403, 2.67), (-0.2912, 0.09064, 2.655), (-0.156, 0.2785, 2.651), (-0.02506, 0.3463, 3.784), (0.1204, 0.2996, 3.785), (0.2106, 0.1763, 3.782), (0.2112, 0.02354, 3.779), (0.1218, -0.148, 3.795), (-0.0234, -0.148, 3.773), (-0.1689, -0.1013, 3.773), (-0.2591, 0.02204, 3.775), (-0.2596, 0.1748, 3.779), (-0.1702, 0.2987, 3.782), (-0.0631, 0.2136, 4.521), (0.0141, 0.1888, 4.513), (0.09502, 0.1231, 4.519), (0.0953, 0.04163, 4.517), (0.04765, -0.02438, 4.515), (-0.02971, -0.04979, 4.514), (-0.1072, -0.02488, 4.514), (-0.1873, 0.04043, 4.528), (-0.1876, 0.1218, 4.53), (-0.1401, 0.188, 4.527)], [], [(23, 1, 3, 24), (24, 3, 5, 28), (28, 5, 7, 32), (32, 7, 9, 36), (36, 9, 11, 40), (40, 11, 13, 44), (44, 13, 15, 48), (48, 15, 17, 52), (3, 1, 19, 17, 15, 13, 11, 9, 7, 5), (52, 17, 19, 56), (56, 19, 1, 23), (0, 2, 4, 6, 8, 10, 12, 14, 16, 18), (68, 59, 20, 69), (79, 58, 21, 70), (89, 57, 22, 80), (99, 56, 23, 90), (67, 55, 59, 68), (78, 54, 58, 79), (88, 53, 57, 89), (98, 52, 56, 99), (66, 51, 55, 67), (77, 50, 54, 78), (87, 49, 53, 88), (97, 48, 52, 98), (65, 47, 51, 66), (76, 46, 50, 77), (86, 45, 49, 87), (96, 44, 48, 97), (64, 43, 47, 65), (75, 42, 46, 76), (85, 41, 45, 86), (95, 40, 44, 96), (63, 39, 43, 64), (74, 38, 42, 75), (84, 37, 41, 85), (94, 36, 40, 95), (62, 35, 39, 63), (73, 34, 38, 74), (83, 33, 37, 84), (93, 32, 36, 94), (61, 31, 35, 62), (72, 30, 34, 73), (82, 29, 33, 83), (92, 28, 32, 93), (60, 27, 31, 61), (71, 26, 30, 72), (81, 25, 29, 82), (91, 24, 28, 92), (69, 20, 27, 60), (70, 21, 26, 71), (80, 22, 25, 81), (90, 23, 24, 91), (0, 69, 60, 2), (2, 60, 61, 4), (4, 61, 62, 6), (6, 62, 63, 8), (8, 63, 64, 10), (10, 64, 65, 12), (12, 65, 66, 14), (14, 66, 67, 16), (16, 67, 68, 18), (18, 68, 69, 0), (20, 70, 71, 27), (27, 71, 72, 31), (31, 72, 73, 35), (35, 73, 74, 39), (39, 74, 75, 43), (43, 75, 76, 47), (47, 76, 77, 51), (51, 77, 78, 55), (55, 78, 79, 59), (59, 79, 70, 20), (21, 80, 81, 26), (26, 81, 82, 30), (30, 82, 83, 34), (34, 83, 84, 38), (38, 84, 85, 42), (42, 85, 86, 46), (46, 86, 87, 50), (50, 87, 88, 54), (54, 88, 89, 58), (58, 89, 80, 21), (22, 90, 91, 25), (25, 91, 92, 29), (29, 92, 93, 33), (33, 93, 94, 37), (37, 94, 95, 41), (41, 95, 96, 45), (45, 96, 97, 49), (49, 97, 98, 53), (53, 98, 99, 57), (57, 99, 90, 22)])
_uv = me_cylinder_008.uv_layers.new(name='UVMap')
_uv.uv.foreach_set('vector', [1.0, 0.9, 1.0, 1.0, 0.9, 1.0, 0.9, 0.9, 0.9, 0.9, 0.9, 1.0, 0.8, 1.0, 0.8, 0.9, 0.8, 0.9, 0.8, 1.0, 0.7, 1.0, 0.7, 0.9, 0.7, 0.9, 0.7, 1.0, 0.6, 1.0, 0.6, 0.9, 0.6, 0.9, 0.6, 1.0, 0.5, 1.0, 0.5, 0.9, 0.5, 0.9, 0.5, 1.0, 0.4, 1.0, 0.4, 0.9, 0.4, 0.9, 0.4, 1.0, 0.3, 1.0, 0.3, 0.9, 0.3, 0.9, 0.3, 1.0, 0.2, 1.0, 0.2, 0.9, 0.3911, 0.4442, 0.25, 0.49, 0.1089, 0.4442, 0.02175, 0.3242, 0.02175, 0.1758, 0.1089, 0.05584, 0.25, 0.01, 0.3911, 0.05584, 0.4783, 0.1758, 0.4783, 0.3242, 0.2, 0.9, 0.2, 1.0, 0.1, 1.0, 0.1, 0.9, 0.1, 0.9, 0.1, 1.0, -7.451e-08, 1.0, -7.451e-08, 0.9, 0.75, 0.49, 0.8911, 0.4442, 0.9783, 0.3242, 0.9783, 0.1758, 0.8911, 0.05584, 0.75, 0.01, 0.6089, 0.05584, 0.5217, 0.1758, 0.5217, 0.3242, 0.6089, 0.4442, 0.1, 0.5952, 0.1, 0.6, -7.451e-08, 0.6, -7.451e-08, 0.5952, 0.1, 0.6931, 0.1, 0.7, -7.451e-08, 0.7, -7.451e-08, 0.6931, 0.1, 0.7974, 0.1, 0.8, -7.451e-08, 0.8, -7.451e-08, 0.7974, 0.1, 0.892, 0.1, 0.9, -7.451e-08, 0.9, -7.451e-08, 0.892, 0.2, 0.5952, 0.2, 0.6, 0.1, 0.6, 0.1, 0.5952, 0.2, 0.6931, 0.2, 0.7, 0.1, 0.7, 0.1, 0.6931, 0.2, 0.7974, 0.2, 0.8, 0.1, 0.8, 0.1, 0.7974, 0.2, 0.892, 0.2, 0.9, 0.1, 0.9, 0.1, 0.892, 0.3, 0.5952, 0.3, 0.6, 0.2, 0.6, 0.2, 0.5952, 0.3, 0.6931, 0.3, 0.7, 0.2, 0.7, 0.2, 0.6931, 0.3, 0.7974, 0.3, 0.8, 0.2, 0.8, 0.2, 0.7974, 0.3, 0.892, 0.3, 0.9, 0.2, 0.9, 0.2, 0.892, 0.4, 0.5952, 0.4, 0.6, 0.3, 0.6, 0.3, 0.5952, 0.4, 0.6931, 0.4, 0.7, 0.3, 0.7, 0.3, 0.6931, 0.4, 0.7974, 0.4, 0.8, 0.3, 0.8, 0.3, 0.7974, 0.4, 0.892, 0.4, 0.9, 0.3, 0.9, 0.3, 0.892, 0.5, 0.5952, 0.5, 0.6, 0.4, 0.6, 0.4, 0.5952, 0.5, 0.6931, 0.5, 0.7, 0.4, 0.7, 0.4, 0.6931, 0.5, 0.7974, 0.5, 0.8, 0.4, 0.8, 0.4, 0.7974, 0.5, 0.892, 0.5, 0.9, 0.4, 0.9, 0.4, 0.892, 0.6, 0.5952, 0.6, 0.6, 0.5, 0.6, 0.5, 0.5952, 0.6, 0.6931, 0.6, 0.7, 0.5, 0.7, 0.5, 0.6931, 0.6, 0.7974, 0.6, 0.8, 0.5, 0.8, 0.5, 0.7974, 0.6, 0.892, 0.6, 0.9, 0.5, 0.9, 0.5, 0.892, 0.7, 0.5952, 0.7, 0.6, 0.6, 0.6, 0.6, 0.5952, 0.7, 0.6931, 0.7, 0.7, 0.6, 0.7, 0.6, 0.6931, 0.7, 0.7974, 0.7, 0.8, 0.6, 0.8, 0.6, 0.7974, 0.7, 0.892, 0.7, 0.9, 0.6, 0.9, 0.6, 0.892, 0.8, 0.5952, 0.8, 0.6, 0.7, 0.6, 0.7, 0.5952, 0.8, 0.6931, 0.8, 0.7, 0.7, 0.7, 0.7, 0.6931, 0.8, 0.7974, 0.8, 0.8, 0.7, 0.8, 0.7, 0.7974, 0.8, 0.892, 0.8, 0.9, 0.7, 0.9, 0.7, 0.892, 0.9, 0.5952, 0.9, 0.6, 0.8, 0.6, 0.8, 0.5952, 0.9, 0.6931, 0.9, 0.7, 0.8, 0.7, 0.8, 0.6931, 0.9, 0.7974, 0.9, 0.8, 0.8, 0.8, 0.8, 0.7974, 0.9, 0.892, 0.9, 0.9, 0.8, 0.9, 0.8, 0.892, 1.0, 0.5952, 1.0, 0.6, 0.9, 0.6, 0.9, 0.5952, 1.0, 0.6931, 1.0, 0.7, 0.9, 0.7, 0.9, 0.6931, 1.0, 0.7974, 1.0, 0.8, 0.9, 0.8, 0.9, 0.7974, 1.0, 0.892, 1.0, 0.9, 0.9, 0.9, 0.9, 0.892, 1.0, 0.5, 1.0, 0.5952, 0.9, 0.5952, 0.9, 0.5, 0.9, 0.5, 0.9, 0.5952, 0.8, 0.5952, 0.8, 0.5, 0.8, 0.5, 0.8, 0.5952, 0.7, 0.5952, 0.7, 0.5, 0.7, 0.5, 0.7, 0.5952, 0.6, 0.5952, 0.6, 0.5, 0.6, 0.5, 0.6, 0.5952, 0.5, 0.5952, 0.5, 0.5, 0.5, 0.5, 0.5, 0.5952, 0.4, 0.5952, 0.4, 0.5, 0.4, 0.5, 0.4, 0.5952, 0.3, 0.5952, 0.3, 0.5, 0.3, 0.5, 0.3, 0.5952, 0.2, 0.5952, 0.2, 0.5, 0.2, 0.5, 0.2, 0.5952, 0.1, 0.5952, 0.1, 0.5, 0.1, 0.5, 0.1, 0.5952, -7.451e-08, 0.5952, -7.451e-08, 0.5, 1.0, 0.6, 1.0, 0.6931, 0.9, 0.6931, 0.9, 0.6, 0.9, 0.6, 0.9, 0.6931, 0.8, 0.6931, 0.8, 0.6, 0.8, 0.6, 0.8, 0.6931, 0.7, 0.6931, 0.7, 0.6, 0.7, 0.6, 0.7, 0.6931, 0.6, 0.6931, 0.6, 0.6, 0.6, 0.6, 0.6, 0.6931, 0.5, 0.6931, 0.5, 0.6, 0.5, 0.6, 0.5, 0.6931, 0.4, 0.6931, 0.4, 0.6, 0.4, 0.6, 0.4, 0.6931, 0.3, 0.6931, 0.3, 0.6, 0.3, 0.6, 0.3, 0.6931, 0.2, 0.6931, 0.2, 0.6, 0.2, 0.6, 0.2, 0.6931, 0.1, 0.6931, 0.1, 0.6, 0.1, 0.6, 0.1, 0.6931, -7.451e-08, 0.6931, -7.451e-08, 0.6, 1.0, 0.7, 1.0, 0.7974, 0.9, 0.7974, 0.9, 0.7, 0.9, 0.7, 0.9, 0.7974, 0.8, 0.7974, 0.8, 0.7, 0.8, 0.7, 0.8, 0.7974, 0.7, 0.7974, 0.7, 0.7, 0.7, 0.7, 0.7, 0.7974, 0.6, 0.7974, 0.6, 0.7, 0.6, 0.7, 0.6, 0.7974, 0.5, 0.7974, 0.5, 0.7, 0.5, 0.7, 0.5, 0.7974, 0.4, 0.7974, 0.4, 0.7, 0.4, 0.7, 0.4, 0.7974, 0.3, 0.7974, 0.3, 0.7, 0.3, 0.7, 0.3, 0.7974, 0.2, 0.7974, 0.2, 0.7, 0.2, 0.7, 0.2, 0.7974, 0.1, 0.7974, 0.1, 0.7, 0.1, 0.7, 0.1, 0.7974, -7.451e-08, 0.7974, -7.451e-08, 0.7, 1.0, 0.8, 1.0, 0.892, 0.9, 0.892, 0.9, 0.8, 0.9, 0.8, 0.9, 0.892, 0.8, 0.892, 0.8, 0.8, 0.8, 0.8, 0.8, 0.892, 0.7, 0.892, 0.7, 0.8, 0.7, 0.8, 0.7, 0.892, 0.6, 0.892, 0.6, 0.8, 0.6, 0.8, 0.6, 0.892, 0.5, 0.892, 0.5, 0.8, 0.5, 0.8, 0.5, 0.892, 0.4, 0.892, 0.4, 0.8, 0.4, 0.8, 0.4, 0.892, 0.3, 0.892, 0.3, 0.8, 0.3, 0.8, 0.3, 0.892, 0.2, 0.892, 0.2, 0.8, 0.2, 0.8, 0.2, 0.892, 0.1, 0.892, 0.1, 0.8, 0.1, 0.8, 0.1, 0.892, -7.451e-08, 0.892, -7.451e-08, 0.8])
me_cylinder_008.materials.append(mat_material)
me_cylinder_008.use_remesh_fix_poles = True
me_cylinder_008.use_remesh_preserve_attributes = False
me_cylinder_008.use_mirror_vertex_groups = False
me_cylinder_008.update()
me_cylinder_009 = bpy.data.meshes.new('Cylinder.009')
me_cylinder_009.from_pydata([(0.001014, 0.2914, -0.03689), (1.71e-08, 0.09745, 1.227), (0.1508, 0.2263, -0.0416), (0.05728, 0.07884, 1.227), (0.2853, 0.07837, -0.01539), (0.09268, 0.03011, 1.227), (0.2412, -0.07837, -0.01539), (0.09268, -0.03011, 1.227), (0.1329, -0.2371, -0.05106), (0.05728, -0.07884, 1.227), (-4.935e-09, -0.2806, -0.01539), (8.576e-09, -0.09745, 1.227), (-0.1491, -0.2052, -0.01539), (-0.05728, -0.07884, 1.227), (-0.2755, -0.09306, -0.01539), (-0.09268, -0.03011, 1.227), (-0.2801, 0.09054, -0.03929), (-0.09268, 0.03011, 1.227), (-0.1639, 0.2125, -0.03891), (-0.05728, 0.07884, 1.227), (-0.007209, 0.1536, 0.422), (0.07856, 0.1127, 0.3929), (0.1371, 0.05884, 0.4235), (0.1258, -0.04569, 0.4124), (0.07701, -0.106, 0.4279), (-0.01014, -0.1456, 0.4279), (-0.07701, -0.106, 0.4279), (-0.1246, -0.04049, 0.4279), (-0.1246, 0.04049, 0.4279), (-0.07701, 0.106, 0.4279), (1.757e-08, 0.09405, 0.8842), (0.05528, 0.07609, 0.8842), (0.08944, 0.02906, 0.8842), (0.08944, -0.02906, 0.8842), (0.05528, -0.07609, 0.8842), (9.347e-09, -0.09405, 0.8842), (-0.05528, -0.07609, 0.8842), (-0.08944, -0.02906, 0.8842), (-0.08944, 0.02906, 0.8842), (-0.05528, 0.07609, 0.8842)], [], [(30, 1, 3, 31), (31, 3, 5, 32), (32, 5, 7, 33), (33, 7, 9, 34), (34, 9, 11, 35), (35, 11, 13, 36), (36, 13, 15, 37), (37, 15, 17, 38), (3, 1, 19, 17, 15, 13, 11, 9, 7, 5), (38, 17, 19, 39), (39, 19, 1, 30), (0, 2, 4, 6, 8, 10, 12, 14, 16, 18), (18, 29, 20, 0), (16, 28, 29, 18), (14, 27, 28, 16), (12, 26, 27, 14), (10, 25, 26, 12), (8, 24, 25, 10), (6, 23, 24, 8), (4, 22, 23, 6), (2, 21, 22, 4), (0, 20, 21, 2), (29, 39, 30, 20), (28, 38, 39, 29), (27, 37, 38, 28), (26, 36, 37, 27), (25, 35, 36, 26), (24, 34, 35, 25), (23, 33, 34, 24), (22, 32, 33, 23), (21, 31, 32, 22), (20, 30, 31, 21)])
_uv = me_cylinder_009.uv_layers.new(name='UVMap')
_uv.uv.foreach_set('vector', [1.0, 0.8621, 1.0, 1.0, 0.9, 1.0, 0.9, 0.8621, 0.9, 0.8621, 0.9, 1.0, 0.8, 1.0, 0.8, 0.8621, 0.8, 0.8621, 0.8, 1.0, 0.7, 1.0, 0.7, 0.8621, 0.7, 0.8621, 0.7, 1.0, 0.6, 1.0, 0.6, 0.8621, 0.6, 0.8621, 0.6, 1.0, 0.5, 1.0, 0.5, 0.8621, 0.5, 0.8621, 0.5, 1.0, 0.4, 1.0, 0.4, 0.8621, 0.4, 0.8621, 0.4, 1.0, 0.3, 1.0, 0.3, 0.8621, 0.3, 0.8621, 0.3, 1.0, 0.2, 1.0, 0.2, 0.8621, 0.3911, 0.4442, 0.25, 0.49, 0.1089, 0.4442, 0.02175, 0.3242, 0.02175, 0.1758, 0.1089, 0.05584, 0.25, 0.01, 0.3911, 0.05584, 0.4783, 0.1758, 0.4783, 0.3242, 0.2, 0.8621, 0.2, 1.0, 0.1, 1.0, 0.1, 0.8621, 0.1, 0.8621, 0.1, 1.0, -7.451e-08, 1.0, -7.451e-08, 0.8621, 0.75, 0.49, 0.8911, 0.4442, 0.9783, 0.3242, 0.9783, 0.1758, 0.8911, 0.05584, 0.75, 0.01, 0.6089, 0.05584, 0.5217, 0.1758, 0.5217, 0.3242, 0.6089, 0.4442, 0.1, 0.5, 0.1, 0.6784, -7.451e-08, 0.6784, -7.451e-08, 0.5, 0.2, 0.5, 0.2, 0.6784, 0.1, 0.6784, 0.1, 0.5, 0.3, 0.5, 0.3, 0.6784, 0.2, 0.6784, 0.2, 0.5, 0.4, 0.5, 0.4, 0.6784, 0.3, 0.6784, 0.3, 0.5, 0.5, 0.5, 0.5, 0.6784, 0.4, 0.6784, 0.4, 0.5, 0.6, 0.5, 0.6, 0.6784, 0.5, 0.6784, 0.5, 0.5, 0.7, 0.5, 0.7, 0.6784, 0.6, 0.6784, 0.6, 0.5, 0.8, 0.5, 0.8, 0.6784, 0.7, 0.6784, 0.7, 0.5, 0.9, 0.5, 0.9, 0.6784, 0.8, 0.6784, 0.8, 0.5, 1.0, 0.5, 1.0, 0.6784, 0.9, 0.6784, 0.9, 0.5, 0.1, 0.6784, 0.1, 0.8621, -7.451e-08, 0.8621, -7.451e-08, 0.6784, 0.2, 0.6784, 0.2, 0.8621, 0.1, 0.8621, 0.1, 0.6784, 0.3, 0.6784, 0.3, 0.8621, 0.2, 0.8621, 0.2, 0.6784, 0.4, 0.6784, 0.4, 0.8621, 0.3, 0.8621, 0.3, 0.6784, 0.5, 0.6784, 0.5, 0.8621, 0.4, 0.8621, 0.4, 0.6784, 0.6, 0.6784, 0.6, 0.8621, 0.5, 0.8621, 0.5, 0.6784, 0.7, 0.6784, 0.7, 0.8621, 0.6, 0.8621, 0.6, 0.6784, 0.8, 0.6784, 0.8, 0.8621, 0.7, 0.8621, 0.7, 0.6784, 0.9, 0.6784, 0.9, 0.8621, 0.8, 0.8621, 0.8, 0.6784, 1.0, 0.6784, 1.0, 0.8621, 0.9, 0.8621, 0.9, 0.6784])
me_cylinder_009.materials.append(mat_material_001)
me_cylinder_009.use_remesh_fix_poles = True
me_cylinder_009.use_remesh_preserve_attributes = False
me_cylinder_009.use_mirror_vertex_groups = False
me_cylinder_009.update()

# ---- objects
ob_cylinder = bpy.data.objects.new('Cylinder', me_cylinder)
ob_cylinder_001 = bpy.data.objects.new('Cylinder.001', me_cylinder_001)
ob_cylinder_002 = bpy.data.objects.new('Cylinder.002', me_cylinder_002)
ob_cylinder_003 = bpy.data.objects.new('Cylinder.003', me_cylinder_003)
ob_cylinder_004 = bpy.data.objects.new('Cylinder.004', me_cylinder_004)
ob_cylinder_005 = bpy.data.objects.new('Cylinder.005', me_cylinder_005)
ob_cylinder_006 = bpy.data.objects.new('Cylinder.006', me_cylinder_006)
ob_cylinder_007 = bpy.data.objects.new('Cylinder.007', me_cylinder_007)
ob_cylinder_008 = bpy.data.objects.new('Cylinder.008', me_cylinder_008)
ob_cylinder_009 = bpy.data.objects.new('Cylinder.009', me_cylinder_009)

# ---- transforms, parenting, visibility, modifiers, constraints
ob_cylinder.location = (0.0, 0.0, 0.0)
ob_cylinder.lineart.crease_threshold = 0.0
ob_cylinder_001.location = (0.0, 0.0, 0.0)
ob_cylinder_001.lineart.crease_threshold = 0.0
ob_cylinder_002.location = (3.488, 0.0, 0.0)
ob_cylinder_002.lineart.crease_threshold = 0.0
ob_cylinder_003.location = (3.488, 0.0, 0.0)
ob_cylinder_003.lineart.crease_threshold = 0.0
ob_cylinder_004.location = (7.956, 0.0, 0.0)
ob_cylinder_004.lineart.crease_threshold = 0.0
ob_cylinder_005.location = (7.956, 0.0, 0.0)
ob_cylinder_005.lineart.crease_threshold = 0.0
ob_cylinder_006.location = (12.42, 0.0, 0.0)
ob_cylinder_006.lineart.crease_threshold = 0.0
ob_cylinder_007.location = (12.42, 0.0, 0.0)
ob_cylinder_007.lineart.crease_threshold = 0.0
ob_cylinder_008.location = (16.89, 0.0, 0.0)
ob_cylinder_008.lineart.crease_threshold = 0.0
ob_cylinder_009.location = (16.89, 0.0, 0.0)
ob_cylinder_009.lineart.crease_threshold = 0.0

# ---- collection membership
col_collection.objects.link(ob_cylinder)
col_collection.objects.link(ob_cylinder_001)
col_collection.objects.link(ob_cylinder_002)
col_collection.objects.link(ob_cylinder_003)
col_collection.objects.link(ob_cylinder_004)
col_collection.objects.link(ob_cylinder_005)
col_collection.objects.link(ob_cylinder_006)
col_collection.objects.link(ob_cylinder_007)
col_collection.objects.link(ob_cylinder_008)
col_collection.objects.link(ob_cylinder_009)

# ---- scene / render settings (as saved in the file)
scene.frame_start = 1; scene.frame_end = 250; scene.frame_set(1)
scene.render.engine = 'BLENDER_EEVEE_NEXT'
scene.cycles.use_denoising = False
scene.cycles.samples = 128
scene.cycles.sampling_pattern = 'TABULATED_SOBOL'
scene.cycles.use_adaptive_sampling = False
scene.cycles.use_light_tree = False
scene.view_settings.view_transform = 'Filmic'
bpy.context.view_layer.update()

# ---- added for rendering (the .blend has no active camera and no usable light): camera, sun
cam_auto = bpy.data.cameras.new('AutoCamera')
cam_auto.lens = 50.0
cam_auto.sensor_width = 36.0
cam_auto.clip_end = 1000.0
ob_auto_camera = bpy.data.objects.new('AutoCamera', cam_auto)
scene.collection.objects.link(ob_auto_camera)
ob_auto_camera.location = (27.0029, -22.256, 17.4455)
ob_auto_camera.rotation_euler = (1.09748, -7.21219e-08, 0.694738)
scene.camera = ob_auto_camera
light_auto_sun = bpy.data.lights.new('AutoSun', 'SUN')
light_auto_sun.energy = 3.0
light_auto_sun.angle = 0.0523599
ob_auto_sun = bpy.data.objects.new('AutoSun', light_auto_sun)
scene.collection.objects.link(ob_auto_sun)
ob_auto_sun.rotation_euler = (0.872665, 0.174533, 0.523599)
bpy.context.view_layer.update()
